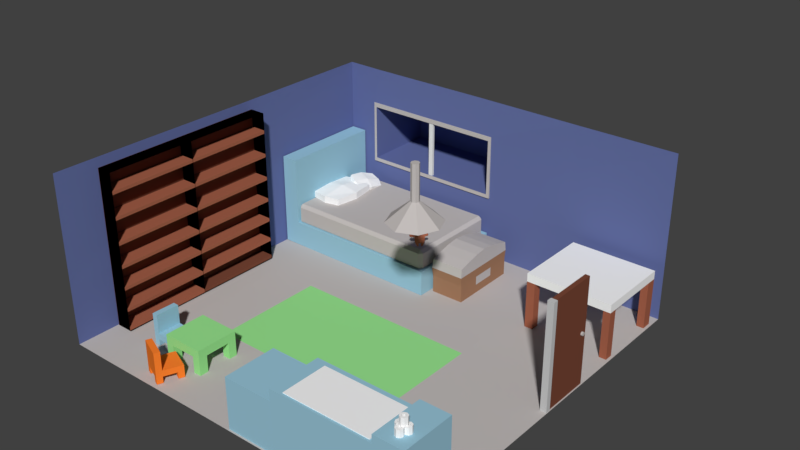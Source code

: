 # Source: Room.blend  (saved by Blender 2.79.0; exported with 4.5.12 LTS)
import bpy
from mathutils import Matrix  # noqa: F401  (used for matrix-valued properties, if any)

bpy.ops.wm.read_factory_settings(use_empty=True)
scene = bpy.context.scene
scene.name = 'Scene'

# ---- collections
col_collection_1 = bpy.data.collections.new('Collection 1'); scene.collection.children.link(col_collection_1)

# ---- materials (node trees are filled in below, after node groups)
mat_bokhylla1_olor = bpy.data.materials.new('bokhylla1_olor')
mat_bokhylla1_olor.alpha_threshold = 0.0
mat_bokhylla1_olor.use_transparent_shadow = False
mat_bokhylla1_olor.diffuse_color = (0.3763, 0.1195, 0.06848, 1.0)
mat_bokhylla1_olor.roughness = 0.5
mat_f_nster_color_002 = bpy.data.materials.new('fönster_color.002')
mat_f_nster_color_002.alpha_threshold = 0.0
mat_f_nster_color_002.use_transparent_shadow = False
mat_f_nster_color_002.diffuse_color = (0.5488, 0.5123, 0.4971, 1.0)
mat_f_nster_color_002.roughness = 0.5
mat_f_nster_color_003 = bpy.data.materials.new('fönster_color.003')
mat_f_nster_color_003.alpha_threshold = 0.0
mat_f_nster_color_003.use_transparent_shadow = False
mat_f_nster_color_003.diffuse_color = (0.5488, 0.5123, 0.4971, 1.0)
mat_f_nster_color_003.roughness = 0.5
mat_babyblue_olor = bpy.data.materials.new('babyblue_olor')
mat_babyblue_olor.alpha_threshold = 0.0
mat_babyblue_olor.use_transparent_shadow = False
mat_babyblue_olor.diffuse_color = (0.3231, 0.5711, 0.7011, 1.0)
mat_babyblue_olor.roughness = 0.5
mat_f_nster_color = bpy.data.materials.new('fönster_color')
mat_f_nster_color.alpha_threshold = 0.0
mat_f_nster_color.use_transparent_shadow = False
mat_f_nster_color.diffuse_color = (0.5488, 0.5123, 0.4971, 1.0)
mat_f_nster_color.roughness = 0.5
mat_vitt = bpy.data.materials.new('vitt')
mat_vitt.alpha_threshold = 0.0
mat_vitt.use_transparent_shadow = False
mat_vitt.diffuse_color = (0.9734, 0.9734, 0.9734, 1.0)
mat_vitt.roughness = 0.5
mat_babygreen_001 = bpy.data.materials.new('BabyGreen.001')
mat_babygreen_001.alpha_threshold = 0.0
mat_babygreen_001.use_transparent_shadow = False
mat_babygreen_001.diffuse_color = (0.3248, 0.8, 0.2794, 1.0)
mat_babygreen_001.roughness = 0.5
mat_material = bpy.data.materials.new('Material')
mat_material.alpha_threshold = 0.0
mat_material.use_transparent_shadow = False
mat_material.diffuse_color = (0.5926, 0.5926, 0.5926, 1.0)
mat_material.roughness = 0.5
mat_skuggabokhylla = bpy.data.materials.new('skuggabokhylla')
mat_skuggabokhylla.alpha_threshold = 0.0
mat_skuggabokhylla.use_transparent_shadow = False
mat_skuggabokhylla.diffuse_color = (0.1946, 0.0648, 0.0382, 1.0)
mat_skuggabokhylla.roughness = 0.5
mat_material_019 = bpy.data.materials.new('Material.019')
mat_material_019.alpha_threshold = 0.0
mat_material_019.use_transparent_shadow = False
mat_material_019.diffuse_color = (0.9734, 0.9734, 0.9734, 1.0)
mat_material_019.roughness = 0.5
mat_material_021 = bpy.data.materials.new('Material.021')
mat_material_021.alpha_threshold = 0.0
mat_material_021.use_transparent_shadow = False
mat_material_021.diffuse_color = (0.9734, 0.9734, 0.9734, 1.0)
mat_material_021.roughness = 0.5
mat_material_022 = bpy.data.materials.new('Material.022')
mat_material_022.alpha_threshold = 0.0
mat_material_022.use_transparent_shadow = False
mat_material_022.diffuse_color = (0.9734, 0.9734, 0.9734, 1.0)
mat_material_022.roughness = 0.5
mat_material_023 = bpy.data.materials.new('Material.023')
mat_material_023.alpha_threshold = 0.0
mat_material_023.use_transparent_shadow = False
mat_material_023.diffuse_color = (0.9734, 0.9734, 0.9734, 1.0)
mat_material_023.roughness = 0.5
mat_material_016 = bpy.data.materials.new('Material.016')
mat_material_016.alpha_threshold = 0.0
mat_material_016.use_transparent_shadow = False
mat_material_016.diffuse_color = (0.1946, 0.0648, 0.0382, 1.0)
mat_material_016.roughness = 0.5
mat_blue_color = bpy.data.materials.new('blue_color')
mat_blue_color.alpha_threshold = 0.0
mat_blue_color.use_transparent_shadow = False
mat_blue_color.diffuse_color = (0.1303, 0.1638, 0.3763, 1.0)
mat_blue_color.roughness = 0.5
mat_babyorange_001 = bpy.data.materials.new('babyorange.001')
mat_babyorange_001.alpha_threshold = 0.0
mat_babyorange_001.use_transparent_shadow = False
mat_babyorange_001.diffuse_color = (1.0, 0.2236, 0.02786, 1.0)
mat_babyorange_001.roughness = 0.5
mat_bookshelf = bpy.data.materials.new('Bookshelf')
mat_bookshelf.alpha_threshold = 0.0
mat_bookshelf.use_transparent_shadow = False
mat_bookshelf.diffuse_color = (0.3757, 0.1986, 0.1145, 1.0)
mat_bookshelf.roughness = 0.5
mat_bookshelf.line_color = (0.0, 0.0, 0.0, 1.0)
mat_f_nster_color_001 = bpy.data.materials.new('fönster_color.001')
mat_f_nster_color_001.alpha_threshold = 0.0
mat_f_nster_color_001.use_transparent_shadow = False
mat_f_nster_color_001.diffuse_color = (0.5488, 0.5123, 0.4971, 1.0)
mat_f_nster_color_001.roughness = 0.5

# ---- material node trees

# ---- world
world_world = bpy.data.worlds.new('World'); scene.world = world_world
world_world.color = (0.05088, 0.05088, 0.05088)
world_world.use_sun_shadow = False
world_world.sun_shadow_jitter_overblur = 0.0
world_world.cycles.sampling_method = 'MANUAL'

# ---- meshes
me_cube_016 = bpy.data.meshes.new('Cube.016')
me_cube_016.from_pydata([(-1.0, -0.6988, -1.0), (-1.0, -0.6988, 0.4739), (-1.0, -0.5627, -1.0), (-1.0, -0.5627, 0.4739), (0.007601, -0.6988, -1.0), (0.007601, -0.6988, 0.4739), (0.007601, -0.5627, -1.0), (0.007601, -0.5627, 0.4739)], [], [(0, 1, 3, 2), (2, 3, 7, 6), (6, 7, 5, 4), (4, 5, 1, 0), (2, 6, 4, 0), (7, 3, 1, 5)])
me_cube_016.materials.append(mat_bokhylla1_olor)
me_cube_016.use_remesh_preserve_volume = False
me_cube_016.use_remesh_preserve_attributes = False
me_cube_016.use_mirror_vertex_groups = False
me_cube_016.update()
me_cylinder_001 = bpy.data.meshes.new('Cylinder.001')
me_cylinder_001.from_pydata([(0.0, 1.026, 0.2428), (0.0, 1.0, 2.417), (0.7071, 0.7336, 0.2428), (0.7071, 0.7071, 2.417), (1.0, 0.02649, 0.2428), (1.0, -4.371e-08, 2.417), (0.7071, -0.6806, 0.2428), (0.7071, -0.7071, 2.417), (-8.742e-08, -0.9735, 0.2428), (-8.742e-08, -1.0, 2.417), (-0.7071, -0.6806, 0.2428), (-0.7071, -0.7071, 2.417), (-1.0, 0.02649, 0.2428), (-1.0, 1.192e-08, 2.417), (-0.7071, 0.7336, 0.2428), (-0.7071, 0.7071, 2.417), (-0.3731, 0.2571, 3.779), (-1.08, 0.55, 3.779), (-0.0802, -0.45, 3.779), (-0.3731, -1.157, 3.779), (-1.08, -1.45, 3.779), (-1.787, -1.157, 3.779), (-2.08, -0.45, 3.779), (-1.787, 0.2571, 3.779)], [], [(0, 1, 3, 2), (2, 3, 5, 4), (4, 5, 7, 6), (6, 7, 9, 8), (8, 9, 11, 10), (10, 11, 13, 12), (11, 9, 20, 21), (12, 13, 15, 14), (14, 15, 1, 0), (0, 2, 4, 6, 8, 10, 12, 14), (16, 17, 23, 22, 21, 20, 19, 18), (1, 15, 23, 17), (3, 1, 17, 16), (7, 5, 18, 19), (13, 11, 21, 22), (9, 7, 19, 20), (15, 13, 22, 23), (5, 3, 16, 18)])
me_cylinder_001.materials.append(mat_f_nster_color_002)
me_cylinder_001.use_remesh_preserve_volume = False
me_cylinder_001.use_remesh_preserve_attributes = False
me_cylinder_001.use_mirror_vertex_groups = False
me_cylinder_001.update()
me_cylinder_002 = bpy.data.meshes.new('Cylinder.002')
me_cylinder_002.from_pydata([(0.0, 1.026, 0.2428), (0.0, 1.0, 2.417), (0.7071, 0.7336, 0.2428), (0.7071, 0.7071, 2.417), (1.0, 0.02649, 0.2428), (1.0, -4.371e-08, 2.417), (0.7071, -0.6806, 0.2428), (0.7071, -0.7071, 2.417), (-8.742e-08, -0.9735, 0.2428), (-8.742e-08, -1.0, 2.417), (-0.7071, -0.6806, 0.2428), (-0.7071, -0.7071, 2.417), (-1.0, 0.02649, 0.2428), (-1.0, 1.192e-08, 2.417), (-0.7071, 0.7336, 0.2428), (-0.7071, 0.7071, 2.417), (-0.3731, 0.2571, 3.779), (-1.08, 0.55, 3.779), (-0.0802, -0.45, 3.779), (-0.3731, -1.157, 3.779), (-1.08, -1.45, 3.779), (-1.787, -1.157, 3.779), (-2.08, -0.45, 3.779), (-1.787, 0.2571, 3.779)], [], [(0, 1, 3, 2), (2, 3, 5, 4), (4, 5, 7, 6), (6, 7, 9, 8), (8, 9, 11, 10), (10, 11, 13, 12), (11, 9, 20, 21), (12, 13, 15, 14), (14, 15, 1, 0), (0, 2, 4, 6, 8, 10, 12, 14), (16, 17, 23, 22, 21, 20, 19, 18), (1, 15, 23, 17), (3, 1, 17, 16), (7, 5, 18, 19), (13, 11, 21, 22), (9, 7, 19, 20), (15, 13, 22, 23), (5, 3, 16, 18)])
me_cylinder_002.materials.append(mat_f_nster_color_003)
me_cylinder_002.use_remesh_preserve_volume = False
me_cylinder_002.use_remesh_preserve_attributes = False
me_cylinder_002.use_mirror_vertex_groups = False
me_cylinder_002.update()
me_cube_014 = bpy.data.meshes.new('Cube.014')
me_cube_014.from_pydata([(-0.5183, 0.649, 0.3713), (0.4217, 0.649, 0.3713), (-1.0, -1.062, -1.0), (-1.0, -1.062, 1.0), (-1.0, 1.018, -1.0), (-1.0, 1.018, 1.0), (1.0, -1.062, -1.0), (1.0, -1.062, 1.0), (1.0, 1.018, -1.0), (1.0, 1.018, 1.0), (0.4217, 1.018, -1.0), (0.4217, 1.018, 0.3713), (0.4217, 0.649, -1.0), (-0.5183, 1.018, -1.0), (-0.5183, 0.649, -1.0), (-0.5183, 1.018, 0.3713)], [], [(2, 3, 5, 4), (4, 5, 9, 8, 10, 11, 15, 13), (8, 9, 7, 6), (6, 7, 3, 2), (4, 13, 14, 12, 10, 8, 6, 2), (9, 5, 3, 7), (12, 1, 11, 10), (15, 0, 14, 13), (11, 1, 0, 15), (14, 0, 1, 12)])
me_cube_014.materials.append(mat_babyblue_olor)
me_cube_014.use_remesh_preserve_volume = False
me_cube_014.use_remesh_preserve_attributes = False
me_cube_014.use_mirror_vertex_groups = False
me_cube_014.update()
me_cylinder = bpy.data.meshes.new('Cylinder')
me_cylinder.from_pydata([(-1.853e-08, 0.6447, -2.413), (-1.853e-08, 0.6447, 3.125), (0.4559, 0.4559, -2.413), (0.4559, 0.4559, 3.125), (0.6447, -2.553e-08, -2.413), (0.6447, -2.553e-08, 3.125), (0.4559, -0.4559, -2.413), (0.4559, -0.4559, 3.125), (-7.489e-08, -0.6447, -2.413), (-7.489e-08, -0.6447, 3.125), (-0.4559, -0.4559, -2.413), (-0.4559, -0.4559, 3.125), (-0.6447, 1.034e-08, -2.413), (-0.6447, 1.034e-08, 3.125), (-0.4559, 0.4559, -2.413), (-0.4559, 0.4559, 3.125), (5.387e-08, 4.142, -5.428), (2.929, 2.929, -5.428), (4.142, -1.905e-07, -5.428), (2.929, -2.929, -5.428), (-3.083e-07, -4.142, -5.428), (-2.929, -2.929, -5.428), (-4.142, 3.994e-08, -5.428), (-2.929, 2.929, -5.428)], [], [(0, 1, 3, 2), (2, 3, 5, 4), (4, 5, 7, 6), (6, 7, 9, 8), (8, 9, 11, 10), (10, 11, 13, 12), (3, 1, 15, 13, 11, 9, 7, 5), (12, 13, 15, 14), (14, 15, 1, 0), (4, 6, 19, 18), (16, 17, 18, 19, 20, 21, 22, 23), (10, 12, 22, 21), (6, 8, 20, 19), (12, 14, 23, 22), (2, 4, 18, 17), (8, 10, 21, 20), (14, 0, 16, 23), (0, 2, 17, 16)])
me_cylinder.materials.append(mat_f_nster_color)
me_cylinder.use_remesh_preserve_volume = False
me_cylinder.use_remesh_preserve_attributes = False
me_cylinder.use_mirror_vertex_groups = False
me_cylinder.update()
me_cube_004 = bpy.data.meshes.new('Cube.004')
me_cube_004.from_pydata([(-1.0, -2.253, 0.1629), (-1.0, -2.253, 0.5183), (-1.0, 1.0, 0.1629), (-1.0, 1.0, 0.5183), (2.627, -2.253, 0.1629), (2.627, -2.253, 0.5183), (2.627, 1.0, 0.1629), (2.627, 1.0, 0.5183), (-0.6426, 1.0, 0.1629), (-0.6426, 1.0, 0.5183), (-0.6426, -2.253, 0.1629), (-0.6426, -2.253, 0.5183), (2.321, 1.0, 0.5183), (2.321, -2.253, 0.1629), (2.321, 1.0, 0.1629), (2.321, -2.253, 0.5183), (-1.0, -1.888, 0.1629), (-1.0, -1.888, 0.5183), (2.627, -1.888, 0.1629), (2.627, -1.888, 0.5183), (-0.6426, -1.888, 0.5183), (-0.6426, -1.888, 0.1629), (2.321, -1.888, 0.5183), (2.321, -1.888, 0.1629), (-1.0, 0.5683, 0.5183), (2.627, 0.5683, 0.1629), (-1.0, 0.5683, 0.1629), (2.627, 0.5683, 0.5183), (-0.6426, 0.5683, 0.5183), (-0.6426, 0.5683, 0.1629), (2.321, 0.5683, 0.5183), (2.321, 0.5683, 0.1629), (-1.0, -1.888, -1.878), (-1.0, -2.253, -1.878), (-0.6426, 1.0, -1.878), (-1.0, 1.0, -1.878), (2.627, 0.5683, -1.878), (2.627, 1.0, -1.878), (2.321, -2.253, -1.878), (2.627, -2.253, -1.878), (-0.6426, -2.253, -1.878), (-0.6426, -1.888, -1.878), (2.321, 1.0, -1.878), (2.321, -1.888, -1.878), (2.627, -1.888, -1.878), (-1.0, 0.5683, -1.878), (-0.6426, 0.5683, -1.878), (2.321, 0.5683, -1.878)], [], [(26, 24, 3, 2), (14, 12, 7, 6), (18, 19, 5, 4), (10, 11, 1, 0), (25, 31, 47, 36), (20, 17, 1, 11), (22, 20, 11, 15), (16, 21, 41, 32), (13, 15, 11, 10), (2, 3, 9, 8), (4, 5, 15, 13), (19, 22, 15, 5), (21, 23, 13, 10), (8, 9, 12, 14), (29, 31, 23, 21), (27, 30, 22, 19), (26, 29, 21, 16), (30, 28, 20, 22), (28, 24, 17, 20), (31, 25, 18, 23), (25, 27, 19, 18), (0, 1, 17, 16), (6, 7, 27, 25), (18, 4, 39, 44), (9, 3, 24, 28), (12, 9, 28, 30), (0, 16, 32, 33), (7, 12, 30, 27), (8, 14, 31, 29), (16, 17, 24, 26), (43, 44, 39, 38), (32, 41, 40, 33), (42, 37, 36, 47), (35, 34, 46, 45), (26, 2, 35, 45), (21, 10, 40, 41), (4, 13, 38, 39), (13, 23, 43, 38), (2, 8, 34, 35), (23, 18, 44, 43), (29, 26, 45, 46), (8, 29, 46, 34), (31, 14, 42, 47), (10, 0, 33, 40), (6, 25, 36, 37), (14, 6, 37, 42)])
me_cube_004.polygons.foreach_set('material_index', [0, 0, 0, 0, 1, 0, 0, 1, 0, 0, 0, 0, 0, 0, 0, 0, 0, 0, 0, 0, 0, 0, 0, 1, 0, 0, 1, 0, 0, 0, 0, 0, 0, 0, 1, 1, 1, 1, 1, 1, 1, 1, 1, 1, 1, 1])
me_cube_004.materials.append(mat_vitt)
me_cube_004.materials.append(mat_bokhylla1_olor)
me_cube_004.use_remesh_preserve_volume = False
me_cube_004.use_remesh_preserve_attributes = False
me_cube_004.use_mirror_vertex_groups = False
me_cube_004.update()
me_cube_009 = bpy.data.meshes.new('Cube.009')
me_cube_009.from_pydata([(-1.0, -1.0, -1.0), (-1.0, -1.0, -0.7451), (-1.0, 0.0006273, -1.0), (-1.0, 0.0006273, -0.7451), (0.05393, -1.0, -1.0), (0.05393, -1.0, -0.7451), (0.05393, 0.0006273, -1.0), (0.05393, 0.0006273, -0.7451), (-0.7525, 0.0006273, -1.0), (-0.7525, 0.0006273, -0.7451), (-0.7525, -1.0, -1.0), (-0.7525, -1.0, -0.7451), (-0.1915, 0.0006273, -0.7451), (-0.1915, -1.0, -1.0), (-0.1915, 0.0006273, -1.0), (-0.1915, -1.0, -0.7451), (-1.0, -0.215, -1.0), (-1.0, -0.215, -0.7451), (0.05393, -0.215, -1.0), (0.05393, -0.215, -0.7451), (-0.7525, -0.215, -0.7451), (-0.7525, -0.215, -1.0), (-0.1915, -0.215, -0.7451), (-0.1915, -0.215, -1.0), (-1.0, -0.7893, -1.0), (0.05393, -0.7893, -0.7451), (-0.7525, -0.7893, -0.7451), (-0.7525, -0.7893, -1.0), (-0.1915, -0.7893, -0.7451), (-0.1915, -0.7893, -1.0), (-1.0, -0.7893, -0.7451), (0.05393, -0.7893, -1.0), (-1.0, -0.215, 0.05863), (-1.0, 0.0006273, 0.05863), (-0.7525, -1.0, 0.05863), (-1.0, -1.0, 0.05863), (-0.7525, 0.0006273, 0.05863), (-0.7525, -0.7893, 0.05863), (-1.0, -0.7893, 0.05863), (-0.7525, -0.215, 0.05863), (-0.1915, -1.0, -1.0), (0.05393, -1.0, -1.0), (-0.1915, -0.7893, -1.0), (0.05393, -0.7893, -1.0), (-1.0, -0.7893, -1.275), (-1.0, -1.0, -1.275), (-0.7525, 0.0006273, -1.275), (-1.0, 0.0006273, -1.275), (0.05393, -0.215, -1.275), (0.05393, 0.0006273, -1.275), (-0.7525, -1.0, -1.275), (-0.7525, -0.7893, -1.275), (-0.1915, 0.0006273, -1.275), (-1.0, -0.215, -1.275), (-0.7525, -0.215, -1.275), (-0.1915, -0.215, -1.275), (-0.1915, -1.0, -1.275), (0.05393, -1.0, -1.275), (-0.1915, -0.7893, -1.275), (0.05393, -0.7893, -1.275)], [], [(16, 17, 3, 2), (14, 12, 7, 6), (31, 25, 5, 4), (10, 11, 1, 0), (31, 4, 41, 43), (20, 9, 36, 39), (28, 26, 11, 15), (42, 43, 59, 58), (13, 15, 11, 10), (2, 3, 9, 8), (4, 5, 15, 13), (25, 28, 15, 5), (27, 29, 13, 10), (8, 9, 12, 14), (8, 14, 23, 21), (7, 12, 22, 19), (18, 23, 55, 48), (12, 9, 20, 22), (11, 26, 37, 34), (2, 8, 46, 47), (6, 7, 19, 18), (24, 30, 17, 16), (0, 1, 30, 24), (21, 23, 29, 27), (19, 22, 28, 25), (16, 21, 27, 24), (22, 20, 26, 28), (17, 30, 38, 32), (23, 18, 31, 29), (18, 19, 25, 31), (37, 38, 35, 34), (36, 33, 32, 39), (39, 32, 38, 37), (30, 1, 35, 38), (26, 20, 39, 37), (3, 17, 32, 33), (9, 3, 33, 36), (1, 11, 34, 35), (43, 41, 57, 59), (29, 31, 43, 42), (4, 13, 40, 41), (13, 29, 42, 40), (44, 51, 50, 45), (47, 46, 54, 53), (52, 49, 48, 55), (58, 59, 57, 56), (23, 14, 52, 55), (16, 2, 47, 53), (10, 0, 45, 50), (6, 18, 48, 49), (14, 6, 49, 52), (0, 24, 44, 45), (21, 16, 53, 54), (41, 40, 56, 57), (27, 10, 50, 51), (40, 42, 58, 56), (24, 27, 51, 44), (8, 21, 54, 46)])
me_cube_009.materials.append(mat_babyblue_olor)
me_cube_009.use_remesh_preserve_volume = False
me_cube_009.use_remesh_preserve_attributes = False
me_cube_009.use_mirror_vertex_groups = False
me_cube_009.update()
me_cube_008 = bpy.data.meshes.new('Cube.008')
me_cube_008.from_pydata([(-1.0, -1.0, -1.0), (-1.0, -1.0, -0.5903), (-1.0, 1.0, -1.0), (-1.0, 1.0, -0.5903), (1.0, -1.0, -1.0), (1.0, -1.0, -0.5903), (1.0, 1.0, -1.0), (1.0, 1.0, -0.5903), (-1.0, -0.5789, -1.0), (-1.0, -0.5789, -0.5903), (1.0, -0.5789, -1.0), (1.0, -0.5789, -0.5903), (-1.0, 0.6073, -0.5903), (1.0, 0.6073, -1.0), (-1.0, 0.6073, -1.0), (1.0, 0.6073, -0.5903), (-0.6194, 1.0, -1.0), (-0.6194, 1.0, -0.5903), (-0.6194, -1.0, -1.0), (-0.6194, -1.0, -0.5903), (-0.6194, -0.5789, -0.5903), (-0.6194, -0.5789, -1.0), (-0.6194, 0.6073, -1.0), (-0.6194, 0.6073, -0.5903), (0.6183, 1.0, -0.5903), (0.6183, -1.0, -1.0), (0.6183, -0.5789, -0.5903), (0.6183, 0.6073, -0.5903), (0.6183, 1.0, -1.0), (0.6183, -1.0, -0.5903), (0.6183, -0.5789, -1.0), (0.6183, 0.6073, -1.0), (-1.0, -0.5789, -1.792), (-1.0, -1.0, -1.792), (-0.6194, 1.0, -1.792), (-1.0, 1.0, -1.792), (1.0, 0.6073, -1.792), (1.0, 1.0, -1.792), (0.6183, -1.0, -1.792), (1.0, -1.0, -1.792), (1.0, -0.5789, -1.792), (-0.6194, -0.5789, -1.792), (-1.0, 0.6073, -1.792), (-0.6194, 0.6073, -1.792), (-0.6194, -1.0, -1.792), (0.6183, 1.0, -1.792), (0.6183, -0.5789, -1.792), (0.6183, 0.6073, -1.792), (0.6183, 1.0, -0.5903), (1.0, 1.0, -0.5903), (1.0, 0.6073, -0.5903), (0.6183, 0.6073, -0.5903)], [], [(14, 12, 3, 2), (28, 24, 7, 6), (10, 11, 5, 4), (18, 19, 1, 0), (31, 28, 45, 47), (20, 9, 1, 19), (23, 12, 9, 20), (31, 13, 10, 30), (13, 15, 11, 10), (0, 1, 9, 8), (6, 7, 15, 13), (21, 18, 44, 41), (17, 3, 12, 23), (8, 9, 12, 14), (24, 17, 23, 27), (2, 16, 34, 35), (14, 22, 21, 8), (27, 23, 20, 26), (26, 20, 19, 29), (28, 6, 37, 45), (25, 29, 19, 18), (2, 3, 17, 16), (4, 5, 29, 25), (11, 26, 29, 5), (15, 27, 26, 11), (27, 15, 50, 51), (16, 28, 31, 22), (22, 31, 30, 21), (21, 30, 25, 18), (16, 17, 24, 28), (46, 40, 39, 38), (45, 37, 36, 47), (35, 34, 43, 42), (32, 41, 44, 33), (30, 10, 40, 46), (25, 30, 46, 38), (13, 31, 47, 36), (10, 4, 39, 40), (6, 13, 36, 37), (14, 2, 35, 42), (0, 8, 32, 33), (16, 22, 43, 34), (18, 0, 33, 44), (8, 21, 41, 32), (4, 25, 38, 39), (22, 14, 42, 43), (49, 48, 51, 50), (24, 27, 51, 48), (7, 24, 48, 49), (15, 7, 49, 50)])
me_cube_008.materials.append(mat_babygreen_001)
me_cube_008.use_remesh_preserve_volume = False
me_cube_008.use_remesh_preserve_attributes = False
me_cube_008.use_mirror_vertex_groups = False
me_cube_008.update()
me_cube_022 = bpy.data.meshes.new('Cube.022')
me_cube_022.from_pydata([(-1.0, -1.0, -1.0), (-1.0, -1.0, 1.0), (-1.0, 1.0, -1.0), (-1.0, 1.0, 1.0), (-0.1562, -1.0, -1.0), (-0.1562, -1.0, 1.0), (-0.1562, 1.0, -1.0), (-0.1562, 1.0, 1.0), (-1.05, -1.12, -0.3619), (-1.05, -1.12, 0.3846), (-1.05, 1.12, 0.3846), (-1.05, 1.12, -0.3619), (-0.1057, 1.12, 0.3846), (-0.1057, 1.12, -0.3619), (-0.1057, -1.12, 0.3846), (-0.1057, -1.12, -0.3619), (-1.051, 0.4313, -1.086), (-1.036, -0.2925, -1.086), (-1.036, -0.2925, 1.191), (-1.036, 0.4313, 1.191), (-0.12, -0.2925, -1.086), (-0.1348, 0.4313, -1.086), (-0.12, 0.4313, 1.191), (-0.12, -0.2925, 1.191), (-0.06523, 0.4837, -0.3934), (-0.06523, -0.3268, -0.3934), (-0.06523, 0.4837, 0.4171), (-0.06523, -0.3268, 0.4171), (-1.091, -0.3268, -0.3934), (-1.091, 0.4837, -0.3934), (-1.091, -0.3268, 0.4171), (-1.091, 0.4837, 0.4171), (-0.6521, 0.008884, 2.212), (-0.6521, 0.1258, 2.212), (-0.5041, 0.1258, 2.212), (-0.5041, 0.008884, 2.212), (-1.202, 0.5621, 1.496), (-1.202, 0.5621, 1.96), (0.04552, 0.5621, 1.96), (0.04552, 0.5621, 1.496), (0.04552, -0.4233, 1.96), (0.04552, -0.4233, 1.496), (-1.202, -0.4233, 1.496), (-1.202, -0.4233, 1.96), (-1.202, 0.5621, 1.747), (0.04552, 0.5621, 1.747), (0.04552, -0.4233, 1.747), (-1.202, -0.4233, 1.747), (-1.036, 0.06201, -1.086), (-1.036, 0.06201, 1.191), (-0.1348, 0.06201, -1.086), (-0.1348, 0.06201, 1.191), (-0.08005, 0.07019, -0.3934), (-0.08005, 0.07019, 0.4171), (-1.091, 0.07019, -0.3934), (-1.091, 0.07019, 0.4171), (-0.6521, 0.06614, 2.212), (-0.5041, 0.06614, 2.212), (-1.202, 0.05934, 1.496), (-1.202, 0.05934, 1.96), (0.04552, 0.05934, 1.496), (0.04552, 0.05934, 1.96), (0.1918, 0.05934, 1.747), (-1.202, 0.05934, 1.747), (-0.874, -0.1647, -1.827), (-0.8507, -0.6196, -1.772), (-0.3082, 0.6664, -1.772), (-0.8507, 0.6664, -1.772), (-0.2944, 0.3008, -1.827), (-0.3082, -0.6196, -1.772), (-0.8835, 0.3008, -1.827), (-0.2849, -0.1647, -1.827), (-0.8473, 1.493, 0.9354), (-0.37, 1.493, 0.9354), (-0.8759, 1.56, 0.5872), (-0.3414, 1.56, 0.5872), (-1.05, -1.594, 0.4392), (-1.0, -1.474, 1.055), (-0.1562, -1.474, 1.055), (-0.1057, -1.594, 0.4392), (-0.2639, 1.317, 0.9679), (-0.8923, 1.317, 0.9679), (-0.2264, 1.406, 0.5096), (-0.8076, 1.452, 0.6054), (-0.7943, -1.836, 0.6594), (-0.7712, -1.781, 0.9411), (-0.385, -1.781, 0.9411), (-0.3619, -1.836, 0.6594)], [], [(31, 19, 3, 10), (81, 80, 73, 72), (27, 23, 5, 14), (1, 9, 76, 77), (20, 4, 69, 71), (23, 18, 1, 5), (4, 15, 8, 0), (15, 14, 9, 8), (20, 25, 15, 4), (25, 27, 14, 15), (2, 11, 13, 6), (11, 10, 12, 13), (16, 29, 11, 2), (29, 31, 10, 11), (8, 9, 30, 28), (54, 55, 31, 29), (0, 8, 28, 17), (48, 54, 29, 16), (13, 12, 26, 24), (52, 53, 27, 25), (6, 13, 24, 21), (50, 52, 25, 20), (7, 3, 19, 22), (38, 37, 33, 34), (21, 16, 70, 68), (48, 50, 20, 17), (12, 7, 22, 26), (53, 51, 23, 27), (9, 1, 18, 30), (55, 49, 19, 31), (57, 56, 32, 35), (61, 38, 34, 57), (59, 43, 32, 56), (43, 40, 35, 32), (18, 23, 41, 42), (47, 46, 40, 43), (49, 18, 42, 58), (63, 47, 43, 59), (51, 22, 39, 60), (62, 45, 38, 61), (22, 19, 36, 39), (45, 44, 37, 38), (39, 36, 44, 45), (60, 39, 45, 62), (58, 42, 47, 63), (42, 41, 46, 47), (36, 58, 63, 44), (41, 60, 62, 46), (46, 62, 61, 40), (23, 51, 60, 41), (44, 63, 59, 37), (19, 49, 58, 36), (37, 59, 56, 33), (40, 61, 57, 35), (34, 33, 56, 57), (30, 18, 49, 55), (26, 22, 51, 53), (16, 21, 50, 48), (21, 24, 52, 50), (24, 26, 53, 52), (17, 28, 54, 48), (28, 30, 55, 54), (64, 71, 69, 65), (67, 66, 68, 70), (4, 0, 65, 69), (16, 2, 67, 70), (2, 6, 66, 67), (17, 20, 71, 64), (0, 17, 64, 65), (6, 21, 68, 66), (74, 72, 73, 75), (80, 82, 75, 73), (83, 81, 72, 74), (82, 83, 74, 75), (79, 78, 86, 87), (9, 14, 79, 76), (5, 1, 77, 78), (14, 5, 78, 79), (12, 10, 83, 82), (10, 3, 81, 83), (7, 12, 82, 80), (3, 7, 80, 81), (87, 86, 85, 84), (77, 76, 84, 85), (76, 79, 87, 84), (78, 77, 85, 86)])
me_cube_022.materials.append(mat_bokhylla1_olor)
me_cube_022.use_remesh_preserve_volume = False
me_cube_022.use_remesh_preserve_attributes = False
me_cube_022.use_mirror_vertex_groups = False
me_cube_022.update()
me_sphere = bpy.data.meshes.new('Sphere')
me_sphere.from_pydata([(0.0, 0.1951, -0.9808), (0.1379, 0.1379, 0.9808), (0.2706, 0.2706, 0.9239), (0.3928, 0.3928, 0.8315), (0.5, 0.5, 0.7071), (0.5879, 0.5879, 0.5556), (0.6533, 0.6533, 0.3827), (0.6935, 0.6935, 0.1951), (0.7071, 0.7071, 7.55e-08), (0.6935, 0.6935, -0.1951), (0.6533, 0.6533, -0.3827), (0.5879, 0.5879, -0.5556), (0.5, 0.5, -0.7071), (0.3928, 0.3928, -0.8315), (0.2706, 0.2706, -0.9239), (0.1379, 0.1379, -0.9808), (0.1951, -3.19e-07, 0.9808), (0.3827, -3.19e-07, 0.9239), (0.5556, -3.041e-07, 0.8315), (0.7071, -3.041e-07, 0.7071), (0.8315, -3.339e-07, 0.5556), (0.9239, -3.339e-07, 0.3827), (0.9808, -3.339e-07, 0.1951), (1.0, -3.637e-07, 7.55e-08), (0.9808, -3.637e-07, -0.1951), (0.9239, -3.637e-07, -0.3827), (0.8315, -3.339e-07, -0.5556), (0.7071, -3.041e-07, -0.7071), (0.5556, -3.339e-07, -0.8315), (0.3827, -3.339e-07, -0.9239), (0.1951, -3.115e-07, -0.9808), (0.1379, -0.138, 0.9808), (0.2706, -0.2706, 0.9239), (0.3928, -0.3928, 0.8315), (0.5, -0.5, 0.7071), (0.5879, -0.5879, 0.5556), (0.6533, -0.6533, 0.3827), (0.6935, -0.6935, 0.1951), (0.7071, -0.7071, 7.55e-08), (0.6935, -0.6935, -0.1951), (0.6533, -0.6533, -0.3827), (0.5879, -0.5879, -0.5556), (0.5, -0.5, -0.7071), (0.3928, -0.3928, -0.8315), (0.2706, -0.2706, -0.9239), (0.1379, -0.138, -0.9808), (6.887e-09, -0.1951, 0.9808), (-8.014e-09, -0.3827, 0.9239), (5.159e-08, -0.5556, 0.8315), (-3.782e-08, -0.7071, 0.7071), (-8.014e-09, -0.8315, 0.5556), (-3.782e-08, -0.9239, 0.3827), (-3.782e-08, -0.9808, 0.1951), (-8.014e-09, -1.0, 7.55e-08), (-3.782e-08, -0.9808, -0.1951), (-3.782e-08, -0.9239, -0.3827), (-8.014e-09, -0.8315, -0.5556), (-3.782e-08, -0.7071, -0.7071), (2.179e-08, -0.5556, -0.8315), (6.887e-09, -0.3827, -0.9239), (6.887e-09, -0.1951, -0.9808), (0.0, -3.258e-07, -1.0), (-2.304e-07, -5.562e-07, 1.0), (-0.1379, -0.138, 0.9808), (-0.2706, -0.2706, 0.9239), (-0.3928, -0.3928, 0.8315), (-0.5, -0.5, 0.7071), (-0.5879, -0.5879, 0.5556), (-0.6533, -0.6533, 0.3827), (-0.6935, -0.6935, 0.1951), (-0.7071, -0.7071, 7.55e-08), (-0.6935, -0.6935, -0.1951), (-0.6533, -0.6533, -0.3827), (-0.5879, -0.5879, -0.5556), (-0.5, -0.5, -0.7071), (-0.3928, -0.3928, -0.8315), (-0.2706, -0.2706, -0.9239), (-0.1379, -0.138, -0.9808), (-0.1951, -3.19e-07, 0.9808), (-0.3827, -3.19e-07, 0.9239), (-0.5556, -3.637e-07, 0.8315), (-0.7071, -3.637e-07, 0.7071), (-0.8315, -3.339e-07, 0.5556), (-0.9239, -3.339e-07, 0.3827), (-0.9808, -3.637e-07, 0.1951), (-1.0, -3.339e-07, 7.55e-08), (-0.9808, -3.637e-07, -0.1951), (-0.9239, -3.339e-07, -0.3827), (-0.8315, -3.339e-07, -0.5556), (-0.7071, -3.637e-07, -0.7071), (-0.5556, -3.637e-07, -0.8315), (-0.3827, -3.339e-07, -0.9239), (-0.1951, -3.19e-07, -0.9808), (-0.1379, 0.1379, 0.9808), (-0.2706, 0.2706, 0.9239), (-0.3928, 0.3928, 0.8315), (-0.5, 0.5, 0.7071), (-0.5879, 0.5879, 0.5556), (-0.6533, 0.6533, 0.3827), (-0.6935, 0.6935, 0.1951), (-0.7071, 0.7071, 7.55e-08), (-0.6935, 0.6935, -0.1951), (-0.6533, 0.6533, -0.3827), (-0.5879, 0.5879, -0.5556), (-0.5, 0.5, -0.7071), (-0.3928, 0.3928, -0.8315), (-0.2706, 0.2706, -0.9239), (-0.1379, 0.1379, -0.9808), (6.887e-09, 0.1951, 0.9808), (-8.014e-09, 0.3827, 0.9239), (-3.782e-08, 0.5556, 0.8315), (-8.014e-09, 0.7071, 0.7071), (-8.014e-09, 0.8315, 0.5556), (-3.782e-08, 0.9239, 0.3827), (-8.014e-09, 0.9808, 0.1951), (-3.782e-08, 1.0, 7.55e-08), (-8.014e-09, 0.9808, -0.1951), (-3.782e-08, 0.9239, -0.3827), (-8.014e-09, 0.8315, -0.5556), (-8.014e-09, 0.7071, -0.7071), (-6.762e-08, 0.5556, -0.8315), (-8.014e-09, 0.3827, -0.9239)], [], [(112, 111, 4, 5), (120, 119, 12, 13), (113, 112, 5, 6), (121, 120, 13, 14), (114, 113, 6, 7), (0, 121, 14, 15), (115, 114, 7, 8), (108, 62, 1), (61, 0, 15), (116, 115, 8, 9), (109, 108, 1, 2), (117, 116, 9, 10), (110, 109, 2, 3), (118, 117, 10, 11), (111, 110, 3, 4), (119, 118, 11, 12), (11, 10, 25, 26), (4, 3, 18, 19), (12, 11, 26, 27), (5, 4, 19, 20), (13, 12, 27, 28), (6, 5, 20, 21), (14, 13, 28, 29), (7, 6, 21, 22), (15, 14, 29, 30), (8, 7, 22, 23), (1, 62, 16), (61, 15, 30), (9, 8, 23, 24), (2, 1, 16, 17), (10, 9, 24, 25), (3, 2, 17, 18), (30, 29, 44, 45), (23, 22, 37, 38), (16, 62, 31), (61, 30, 45), (24, 23, 38, 39), (17, 16, 31, 32), (25, 24, 39, 40), (18, 17, 32, 33), (26, 25, 40, 41), (19, 18, 33, 34), (27, 26, 41, 42), (20, 19, 34, 35), (28, 27, 42, 43), (21, 20, 35, 36), (29, 28, 43, 44), (22, 21, 36, 37), (42, 41, 56, 57), (35, 34, 49, 50), (43, 42, 57, 58), (36, 35, 50, 51), (44, 43, 58, 59), (37, 36, 51, 52), (45, 44, 59, 60), (38, 37, 52, 53), (31, 62, 46), (61, 45, 60), (39, 38, 53, 54), (32, 31, 46, 47), (40, 39, 54, 55), (33, 32, 47, 48), (41, 40, 55, 56), (34, 33, 48, 49), (46, 62, 63), (61, 60, 77), (54, 53, 70, 71), (47, 46, 63, 64), (55, 54, 71, 72), (48, 47, 64, 65), (56, 55, 72, 73), (49, 48, 65, 66), (57, 56, 73, 74), (50, 49, 66, 67), (58, 57, 74, 75), (51, 50, 67, 68), (59, 58, 75, 76), (52, 51, 68, 69), (60, 59, 76, 77), (53, 52, 69, 70), (67, 66, 81, 82), (75, 74, 89, 90), (68, 67, 82, 83), (76, 75, 90, 91), (69, 68, 83, 84), (77, 76, 91, 92), (70, 69, 84, 85), (63, 62, 78), (61, 77, 92), (71, 70, 85, 86), (64, 63, 78, 79), (72, 71, 86, 87), (65, 64, 79, 80), (73, 72, 87, 88), (66, 65, 80, 81), (74, 73, 88, 89), (86, 85, 100, 101), (79, 78, 93, 94), (87, 86, 101, 102), (80, 79, 94, 95), (88, 87, 102, 103), (81, 80, 95, 96), (89, 88, 103, 104), (82, 81, 96, 97), (90, 89, 104, 105), (83, 82, 97, 98), (91, 90, 105, 106), (84, 83, 98, 99), (92, 91, 106, 107), (85, 84, 99, 100), (78, 62, 93), (61, 92, 107), (105, 104, 119, 120), (98, 97, 112, 113), (106, 105, 120, 121), (99, 98, 113, 114), (107, 106, 121, 0), (100, 99, 114, 115), (93, 62, 108), (61, 107, 0), (101, 100, 115, 116), (94, 93, 108, 109), (102, 101, 116, 117), (95, 94, 109, 110), (103, 102, 117, 118), (96, 95, 110, 111), (104, 103, 118, 119), (97, 96, 111, 112)])
me_sphere.materials.append(mat_bokhylla1_olor)
me_sphere.use_remesh_preserve_volume = False
me_sphere.use_remesh_preserve_attributes = False
me_sphere.use_mirror_vertex_groups = False
me_sphere.update()
me_sphere_002 = bpy.data.meshes.new('Sphere.002')
me_sphere_002.from_pydata([(0.0, 0.1951, -0.9808), (0.1379, 0.1379, 0.9808), (0.2706, 0.2706, 0.9239), (0.3928, 0.3928, 0.8315), (0.5, 0.5, 0.7071), (0.5879, 0.5879, 0.5556), (0.6533, 0.6533, 0.3827), (0.6935, 0.6935, 0.1951), (0.7071, 0.7071, 7.55e-08), (0.6935, 0.6935, -0.1951), (0.6533, 0.6533, -0.3827), (0.5879, 0.5879, -0.5556), (0.5, 0.5, -0.7071), (0.3928, 0.3928, -0.8315), (0.2706, 0.2706, -0.9239), (0.1379, 0.1379, -0.9808), (0.1951, -3.19e-07, 0.9808), (0.3827, -3.19e-07, 0.9239), (0.5556, -3.041e-07, 0.8315), (0.7071, -3.041e-07, 0.7071), (0.8315, -3.339e-07, 0.5556), (0.9239, -3.339e-07, 0.3827), (0.9808, -3.339e-07, 0.1951), (1.0, -3.637e-07, 7.55e-08), (0.9808, -3.637e-07, -0.1951), (0.9239, -3.637e-07, -0.3827), (0.8315, -3.339e-07, -0.5556), (0.7071, -3.041e-07, -0.7071), (0.5556, -3.339e-07, -0.8315), (0.3827, -3.339e-07, -0.9239), (0.1951, -3.115e-07, -0.9808), (0.1379, -0.138, 0.9808), (0.2706, -0.2706, 0.9239), (0.3928, -0.3928, 0.8315), (0.5, -0.5, 0.7071), (0.5879, -0.5879, 0.5556), (0.6533, -0.6533, 0.3827), (0.6935, -0.6935, 0.1951), (0.7071, -0.7071, 7.55e-08), (0.6935, -0.6935, -0.1951), (0.6533, -0.6533, -0.3827), (0.5879, -0.5879, -0.5556), (0.5, -0.5, -0.7071), (0.3928, -0.3928, -0.8315), (0.2706, -0.2706, -0.9239), (0.1379, -0.138, -0.9808), (6.887e-09, -0.1951, 0.9808), (-8.014e-09, -0.3827, 0.9239), (5.159e-08, -0.5556, 0.8315), (-3.782e-08, -0.7071, 0.7071), (-8.014e-09, -0.8315, 0.5556), (-3.782e-08, -0.9239, 0.3827), (-3.782e-08, -0.9808, 0.1951), (-8.014e-09, -1.0, 7.55e-08), (-3.782e-08, -0.9808, -0.1951), (-3.782e-08, -0.9239, -0.3827), (-8.014e-09, -0.8315, -0.5556), (-3.782e-08, -0.7071, -0.7071), (2.179e-08, -0.5556, -0.8315), (6.887e-09, -0.3827, -0.9239), (6.887e-09, -0.1951, -0.9808), (0.0, -3.258e-07, -1.0), (-2.304e-07, -5.562e-07, 1.0), (-0.1379, -0.138, 0.9808), (-0.2706, -0.2706, 0.9239), (-0.3928, -0.3928, 0.8315), (-0.5, -0.5, 0.7071), (-0.5879, -0.5879, 0.5556), (-0.6533, -0.6533, 0.3827), (-0.6935, -0.6935, 0.1951), (-0.7071, -0.7071, 7.55e-08), (-0.6935, -0.6935, -0.1951), (-0.6533, -0.6533, -0.3827), (-0.5879, -0.5879, -0.5556), (-0.5, -0.5, -0.7071), (-0.3928, -0.3928, -0.8315), (-0.2706, -0.2706, -0.9239), (-0.1379, -0.138, -0.9808), (-0.1951, -3.19e-07, 0.9808), (-0.3827, -3.19e-07, 0.9239), (-0.5556, -3.637e-07, 0.8315), (-0.7071, -3.637e-07, 0.7071), (-0.8315, -3.339e-07, 0.5556), (-0.9239, -3.339e-07, 0.3827), (-0.9808, -3.637e-07, 0.1951), (-1.0, -3.339e-07, 7.55e-08), (-0.9808, -3.637e-07, -0.1951), (-0.9239, -3.339e-07, -0.3827), (-0.8315, -3.339e-07, -0.5556), (-0.7071, -3.637e-07, -0.7071), (-0.5556, -3.637e-07, -0.8315), (-0.3827, -3.339e-07, -0.9239), (-0.1951, -3.19e-07, -0.9808), (-0.1379, 0.1379, 0.9808), (-0.2706, 0.2706, 0.9239), (-0.3928, 0.3928, 0.8315), (-0.5, 0.5, 0.7071), (-0.5879, 0.5879, 0.5556), (-0.6533, 0.6533, 0.3827), (-0.6935, 0.6935, 0.1951), (-0.7071, 0.7071, 7.55e-08), (-0.6935, 0.6935, -0.1951), (-0.6533, 0.6533, -0.3827), (-0.5879, 0.5879, -0.5556), (-0.5, 0.5, -0.7071), (-0.3928, 0.3928, -0.8315), (-0.2706, 0.2706, -0.9239), (-0.1379, 0.1379, -0.9808), (6.887e-09, 0.1951, 0.9808), (-8.014e-09, 0.3827, 0.9239), (-3.782e-08, 0.5556, 0.8315), (-8.014e-09, 0.7071, 0.7071), (-8.014e-09, 0.8315, 0.5556), (-3.782e-08, 0.9239, 0.3827), (-8.014e-09, 0.9808, 0.1951), (-3.782e-08, 1.0, 7.55e-08), (-8.014e-09, 0.9808, -0.1951), (-3.782e-08, 0.9239, -0.3827), (-8.014e-09, 0.8315, -0.5556), (-8.014e-09, 0.7071, -0.7071), (-6.762e-08, 0.5556, -0.8315), (-8.014e-09, 0.3827, -0.9239)], [], [(112, 111, 4, 5), (120, 119, 12, 13), (113, 112, 5, 6), (121, 120, 13, 14), (114, 113, 6, 7), (0, 121, 14, 15), (115, 114, 7, 8), (108, 62, 1), (61, 0, 15), (116, 115, 8, 9), (109, 108, 1, 2), (117, 116, 9, 10), (110, 109, 2, 3), (118, 117, 10, 11), (111, 110, 3, 4), (119, 118, 11, 12), (11, 10, 25, 26), (4, 3, 18, 19), (12, 11, 26, 27), (5, 4, 19, 20), (13, 12, 27, 28), (6, 5, 20, 21), (14, 13, 28, 29), (7, 6, 21, 22), (15, 14, 29, 30), (8, 7, 22, 23), (1, 62, 16), (61, 15, 30), (9, 8, 23, 24), (2, 1, 16, 17), (10, 9, 24, 25), (3, 2, 17, 18), (30, 29, 44, 45), (23, 22, 37, 38), (16, 62, 31), (61, 30, 45), (24, 23, 38, 39), (17, 16, 31, 32), (25, 24, 39, 40), (18, 17, 32, 33), (26, 25, 40, 41), (19, 18, 33, 34), (27, 26, 41, 42), (20, 19, 34, 35), (28, 27, 42, 43), (21, 20, 35, 36), (29, 28, 43, 44), (22, 21, 36, 37), (42, 41, 56, 57), (35, 34, 49, 50), (43, 42, 57, 58), (36, 35, 50, 51), (44, 43, 58, 59), (37, 36, 51, 52), (45, 44, 59, 60), (38, 37, 52, 53), (31, 62, 46), (61, 45, 60), (39, 38, 53, 54), (32, 31, 46, 47), (40, 39, 54, 55), (33, 32, 47, 48), (41, 40, 55, 56), (34, 33, 48, 49), (46, 62, 63), (61, 60, 77), (54, 53, 70, 71), (47, 46, 63, 64), (55, 54, 71, 72), (48, 47, 64, 65), (56, 55, 72, 73), (49, 48, 65, 66), (57, 56, 73, 74), (50, 49, 66, 67), (58, 57, 74, 75), (51, 50, 67, 68), (59, 58, 75, 76), (52, 51, 68, 69), (60, 59, 76, 77), (53, 52, 69, 70), (67, 66, 81, 82), (75, 74, 89, 90), (68, 67, 82, 83), (76, 75, 90, 91), (69, 68, 83, 84), (77, 76, 91, 92), (70, 69, 84, 85), (63, 62, 78), (61, 77, 92), (71, 70, 85, 86), (64, 63, 78, 79), (72, 71, 86, 87), (65, 64, 79, 80), (73, 72, 87, 88), (66, 65, 80, 81), (74, 73, 88, 89), (86, 85, 100, 101), (79, 78, 93, 94), (87, 86, 101, 102), (80, 79, 94, 95), (88, 87, 102, 103), (81, 80, 95, 96), (89, 88, 103, 104), (82, 81, 96, 97), (90, 89, 104, 105), (83, 82, 97, 98), (91, 90, 105, 106), (84, 83, 98, 99), (92, 91, 106, 107), (85, 84, 99, 100), (78, 62, 93), (61, 92, 107), (105, 104, 119, 120), (98, 97, 112, 113), (106, 105, 120, 121), (99, 98, 113, 114), (107, 106, 121, 0), (100, 99, 114, 115), (93, 62, 108), (61, 107, 0), (101, 100, 115, 116), (94, 93, 108, 109), (102, 101, 116, 117), (95, 94, 109, 110), (103, 102, 117, 118), (96, 95, 110, 111), (104, 103, 118, 119), (97, 96, 111, 112)])
me_sphere_002.materials.append(mat_bokhylla1_olor)
me_sphere_002.use_remesh_preserve_volume = False
me_sphere_002.use_remesh_preserve_attributes = False
me_sphere_002.use_mirror_vertex_groups = False
me_sphere_002.update()
me_cube_007 = bpy.data.meshes.new('Cube.007')
me_cube_007.from_pydata([(-1.0, -2.199, -1.0), (-1.0, -2.199, -0.2278), (-1.0, 1.0, -1.0), (-1.0, 1.0, -0.2278), (3.933, -2.199, -1.0), (3.933, -2.199, -0.2278), (3.933, 1.0, -1.0), (3.933, 1.0, -0.2278), (-1.518, 1.0, -1.0), (-1.518, -2.199, -1.0), (-1.518, -2.199, -0.2278), (-1.518, 1.0, -0.2278), (-1.0, -2.199, 1.875), (-1.0, 1.0, 1.875), (-1.518, -2.199, 1.875), (-1.518, 1.0, 1.875)], [], [(3, 2, 8, 11), (2, 3, 7, 6), (6, 7, 5, 4), (4, 5, 1, 0), (2, 6, 4, 0), (7, 3, 1, 5), (9, 10, 11, 8), (0, 1, 10, 9), (11, 10, 14, 15), (2, 0, 9, 8), (12, 13, 15, 14), (3, 11, 15, 13), (1, 3, 13, 12), (10, 1, 12, 14)])
me_cube_007.materials.append(mat_babyblue_olor)
me_cube_007.use_remesh_preserve_volume = False
me_cube_007.use_remesh_preserve_attributes = False
me_cube_007.use_mirror_vertex_groups = False
me_cube_007.update()
me_cube_006 = bpy.data.meshes.new('Cube.006')
me_cube_006.from_pydata([(-0.9748, -2.144, -0.2221), (-0.9748, 0.9748, -0.2221), (4.078, -2.144, -0.2221), (4.078, 0.9748, -0.2221), (-0.9748, -2.144, 0.4643), (-0.9748, 0.9748, 0.4643), (4.078, 0.9748, 0.4643), (4.078, -2.144, 0.4643)], [], [(3, 2, 0, 1), (6, 5, 4, 7), (3, 1, 5, 6), (2, 3, 6, 7), (1, 0, 4, 5), (0, 2, 7, 4)])
me_cube_006.materials.append(mat_f_nster_color)
me_cube_006.use_remesh_preserve_volume = False
me_cube_006.use_remesh_preserve_attributes = False
me_cube_006.use_mirror_vertex_groups = False
me_cube_006.update()
me_cube_011 = bpy.data.meshes.new('Cube.011')
me_cube_011.from_pydata([(-0.7375, -1.0, -0.03547), (-0.7375, -1.0, 1.0), (-0.7375, 1.0, -0.03547), (-0.7375, 1.0, 1.0), (0.638, -1.0, -0.03547), (0.638, -1.0, 1.0), (0.638, 1.0, -0.03547), (0.638, 1.0, 1.0), (0.0, 1.156, -0.1918), (0.0, 1.156, 1.156), (0.0, -1.156, -0.1918), (0.0, -1.156, 1.156), (-0.8938, 0.0, -0.1918), (-0.8938, 0.0, 1.156), (0.7943, 0.0, -0.1918), (0.7943, 0.0, 1.156), (0.0, 0.0, 1.627), (0.0, 0.0, -0.03547)], [], [(12, 13, 3, 2), (8, 9, 7, 6), (14, 15, 5, 4), (10, 11, 1, 0), (17, 14, 4, 10), (16, 13, 1, 11), (15, 16, 11, 5), (12, 17, 10, 0), (4, 5, 11, 10), (2, 3, 9, 8), (2, 8, 17, 12), (7, 9, 16, 15), (9, 3, 13, 16), (8, 6, 14, 17), (6, 7, 15, 14), (0, 1, 13, 12)])
me_cube_011.materials.append(mat_vitt)
me_cube_011.use_remesh_preserve_volume = False
me_cube_011.use_remesh_preserve_attributes = False
me_cube_011.use_mirror_vertex_groups = False
me_cube_011.update()
me_cube_012 = bpy.data.meshes.new('Cube.012')
me_cube_012.from_pydata([(-0.7375, -1.0, -0.03547), (-0.7375, -1.0, 1.0), (-0.7375, 1.0, -0.03547), (-0.7375, 1.0, 1.0), (0.638, -1.0, -0.03547), (0.638, -1.0, 1.0), (0.638, 1.0, -0.03547), (0.638, 1.0, 1.0), (0.0, 1.156, -0.1918), (0.0, 1.156, 1.156), (0.0, -1.156, -0.1918), (0.0, -1.156, 1.156), (-0.8938, 0.0, -0.1918), (-0.8938, 0.0, 1.156), (0.7943, 0.0, -0.1918), (0.7943, 0.0, 1.156), (0.0, 0.0, 1.627), (0.0, 0.0, -0.03547)], [], [(12, 13, 3, 2), (8, 9, 7, 6), (14, 15, 5, 4), (10, 11, 1, 0), (17, 14, 4, 10), (16, 13, 1, 11), (15, 16, 11, 5), (12, 17, 10, 0), (4, 5, 11, 10), (2, 3, 9, 8), (2, 8, 17, 12), (7, 9, 16, 15), (9, 3, 13, 16), (8, 6, 14, 17), (6, 7, 15, 14), (0, 1, 13, 12)])
me_cube_012.materials.append(mat_vitt)
me_cube_012.use_remesh_preserve_volume = False
me_cube_012.use_remesh_preserve_attributes = False
me_cube_012.use_mirror_vertex_groups = False
me_cube_012.update()
me_cube_005 = bpy.data.meshes.new('Cube.005')
me_cube_005.from_pydata([(-1.0, -1.0, -1.0), (-1.0, -1.0, 3.456), (-1.0, 1.296, -1.0), (-1.0, 1.296, 3.456), (-0.8097, -1.0, -1.0), (-0.8097, -1.0, 3.456), (-0.8097, 1.296, -1.0), (-0.8097, 1.296, 3.456), (-1.0, -0.7889, -1.0), (-1.0, -0.7889, 3.456), (-0.8097, -0.7889, -1.0), (-0.8097, -0.7889, 3.456), (-0.7701, -1.0, -1.0), (-0.7701, -1.0, 3.456), (-0.7701, -0.7889, -1.0), (-0.7701, -0.7889, 3.456), (-1.039, -1.0, -1.0), (-1.039, -1.0, 3.456), (-1.039, -0.7889, -1.0), (-1.039, -0.7889, 3.456), (-0.733, 1.136, 1.248), (-0.8922, 1.136, 1.243), (-0.7349, 1.113, 1.304), (-0.8941, 1.113, 1.299), (-0.7357, 1.056, 1.328), (-0.8949, 1.056, 1.323), (-0.735, 1.0, 1.305), (-0.8942, 1.0, 1.299), (-0.7332, 0.9766, 1.248), (-0.8923, 0.9767, 1.243), (-0.7313, 0.9999, 1.192), (-0.8904, 1.0, 1.187), (-0.7305, 1.056, 1.169), (-0.8896, 1.056, 1.163), (-0.7312, 1.112, 1.192), (-0.8903, 1.113, 1.187), (-1.136, 1.113, 1.299), (-1.134, 1.136, 1.243), (-1.137, 1.056, 1.323), (-1.136, 1.0, 1.299), (-1.134, 0.9767, 1.243), (-1.132, 1.0, 1.187), (-1.131, 1.056, 1.163), (-1.132, 1.113, 1.187)], [], [(8, 9, 3, 2), (2, 3, 7, 6), (5, 4, 12, 13), (4, 5, 1, 0), (8, 10, 4, 0), (11, 9, 1, 5), (7, 3, 9, 11), (2, 6, 10, 8), (6, 7, 11, 10), (1, 9, 19, 17), (14, 15, 13, 12), (10, 11, 15, 14), (4, 10, 14, 12), (11, 5, 13, 15), (16, 17, 19, 18), (8, 0, 16, 18), (0, 1, 17, 16), (9, 8, 18, 19), (20, 21, 23, 22), (22, 23, 25, 24), (24, 25, 27, 26), (26, 27, 29, 28), (28, 29, 31, 30), (30, 31, 33, 32), (21, 35, 43, 37), (32, 33, 35, 34), (34, 35, 21, 20), (20, 22, 24, 26, 28, 30, 32, 34), (36, 37, 43, 42, 41, 40, 39, 38), (23, 21, 37, 36), (27, 25, 38, 39), (33, 31, 41, 42), (29, 27, 39, 40), (35, 33, 42, 43), (25, 23, 36, 38), (31, 29, 40, 41)])
me_cube_005.polygons.foreach_set('material_index', [1, 1, 0, 0, 0, 0, 1, 1, 1, 0, 0, 0, 0, 0, 0, 0, 0, 0, 3, 3, 3, 3, 3, 3, 3, 3, 3, 3, 3, 3, 3, 3, 3, 3, 3, 3])
me_cube_005.materials.append(mat_material)
me_cube_005.materials.append(mat_skuggabokhylla)
me_cube_005.materials.append(None)
me_cube_005.materials.append(mat_f_nster_color)
me_cube_005.use_remesh_preserve_volume = False
me_cube_005.use_remesh_preserve_attributes = False
me_cube_005.use_mirror_vertex_groups = False
me_cube_005.update()
me_cube = bpy.data.meshes.new('Cube')
me_cube.from_pydata([(-1.0, -1.0, -0.6588), (-1.0, -1.0, 1.705), (-1.0, 1.0, -0.6588), (-1.0, 1.0, 1.705), (3.95, -1.0, -0.6588), (3.951, -0.9997, 1.695), (3.95, 1.0, -0.6588), (3.951, 0.9975, 1.695), (2.839, -0.9997, 1.695), (2.839, -0.9997, 2.01), (2.839, 0.9975, 1.695), (2.839, 0.9975, 2.01), (3.951, -0.9997, 2.01), (3.951, 0.9975, 2.01), (-0.5346, -0.9111, 1.602), (-0.5346, -0.9111, 1.73), (-0.5346, 0.8014, 1.602), (-0.5346, 0.8014, 1.73), (2.688, -0.9111, 1.602), (2.688, -0.9111, 1.73), (2.688, 0.8014, 1.602), (2.688, 0.8014, 1.73)], [], [(0, 1, 3, 2), (2, 3, 7, 6), (6, 7, 5, 4), (4, 5, 1, 0), (2, 6, 4, 0), (7, 3, 1, 5), (8, 9, 11, 10), (10, 11, 13, 7), (7, 13, 12, 5), (5, 12, 9, 8), (10, 7, 5, 8), (13, 11, 9, 12), (14, 15, 17, 16), (16, 17, 21, 20), (20, 21, 19, 18), (18, 19, 15, 14), (16, 20, 18, 14), (21, 17, 15, 19)])
me_cube.polygons.foreach_set('material_index', [0, 0, 0, 0, 0, 0, 0, 0, 0, 0, 0, 0, 1, 1, 1, 1, 1, 1])
me_cube.materials.append(mat_babyblue_olor)
me_cube.materials.append(mat_vitt)
me_cube.use_remesh_preserve_volume = False
me_cube.use_remesh_preserve_attributes = False
me_cube.use_mirror_vertex_groups = False
me_cube.update()
me_cylinder_003 = bpy.data.meshes.new('Cylinder.003')
me_cylinder_003.from_pydata([(0.0, 1.0, -1.0), (0.0, 1.0, 1.0), (0.7071, 0.7071, -1.0), (0.7071, 0.7071, 1.0), (1.0, -4.371e-08, -1.0), (1.0, -4.371e-08, 1.0), (0.7071, -0.7071, -1.0), (0.7071, -0.7071, 1.0), (-8.742e-08, -1.0, -1.0), (-8.742e-08, -1.0, 1.0), (-0.7071, -0.7071, -1.0), (-0.7071, -0.7071, 1.0), (-1.0, 1.192e-08, -1.0), (-1.0, 1.192e-08, 1.0), (-0.7071, 0.7071, -1.0), (-0.7071, 0.7071, 1.0), (-1.879, 0.6515, -1.0), (-1.879, 0.6515, 1.0), (-1.172, 0.3586, -1.0), (-1.172, 0.3586, 1.0), (-0.8789, -0.3485, -1.0), (-0.8789, -0.3485, 1.0), (-1.172, -1.056, -1.0), (-1.172, -1.056, 1.0), (-1.879, -1.349, -1.0), (-1.879, -1.349, 1.0), (-2.586, -1.056, -1.0), (-2.586, -1.056, 1.0), (-2.879, -0.3485, -1.0), (-2.879, -0.3485, 1.0), (-2.586, 0.3586, -1.0), (-2.586, 0.3586, 1.0), (-0.7834, -0.7035, -1.0), (-0.7834, -0.7035, 1.0), (-0.07626, -0.9964, -1.0), (-0.07626, -0.9964, 1.0), (0.2166, -1.703, -1.0), (0.2166, -1.703, 1.0), (-0.07626, -2.411, -1.0), (-0.07626, -2.411, 1.0), (-0.7834, -2.703, -1.0), (-0.7834, -2.703, 1.0), (-1.49, -2.411, -1.0), (-1.49, -2.411, 1.0), (-1.783, -1.703, -1.0), (-1.783, -1.703, 1.0), (-1.49, -0.9964, -1.0), (-1.49, -0.9964, 1.0), (-0.8172, 0.6776, 0.9587), (-0.8172, 0.6776, 2.959), (-0.1101, 0.3847, 0.9587), (-0.1101, 0.3847, 2.959), (0.1828, -0.3224, 0.9587), (0.1828, -0.3224, 2.959), (-0.1101, -1.029, 0.9587), (-0.1101, -1.029, 2.959), (-0.8172, -1.322, 0.9587), (-0.8172, -1.322, 2.959), (-1.524, -1.029, 0.9587), (-1.524, -1.029, 2.959), (-1.817, -0.3224, 0.9587), (-1.817, -0.3224, 2.959), (-1.524, 0.3847, 0.9587), (-1.524, 0.3847, 2.959), (0.0, 0.5746, -0.6546), (0.0, 0.452, 1.0), (0.4063, 0.4063, -0.6546), (0.3196, 0.3196, 1.0), (0.5746, -4.371e-08, -0.6546), (0.452, -4.371e-08, 1.0), (0.4063, -0.4063, -0.6546), (0.3196, -0.3196, 1.0), (-8.742e-08, -0.5746, -0.6546), (-8.742e-08, -0.452, 1.0), (-0.4063, -0.4063, -0.6546), (-0.3196, -0.3196, 1.0), (-0.5746, 1.192e-08, -0.6546), (-0.452, 1.192e-08, 1.0), (-0.4063, 0.4063, -0.6546), (-0.3196, 0.3196, 1.0), (-1.879, 0.2261, -0.6546), (-1.879, 0.1035, 1.0), (-1.473, 0.05777, -0.6546), (-1.559, -0.02888, 1.0), (-1.304, -0.3485, -0.6546), (-1.427, -0.3485, 1.0), (-1.473, -0.7548, -0.6546), (-1.559, -0.6681, 1.0), (-1.879, -0.9231, -0.6546), (-1.879, -0.8005, 1.0), (-2.285, -0.7548, -0.6546), (-2.198, -0.6681, 1.0), (-2.453, -0.3485, -0.6546), (-2.331, -0.3485, 1.0), (-2.285, 0.05777, -0.6546), (-2.198, -0.02888, 1.0), (-0.7834, -1.129, -0.6546), (-0.7834, -1.251, 1.0), (-0.3771, -1.297, -0.6546), (-0.4637, -1.384, 1.0), (-0.2088, -1.703, -0.6546), (-0.3314, -1.703, 1.0), (-0.3771, -2.11, -0.6546), (-0.4637, -2.023, 1.0), (-0.7834, -2.278, -0.6546), (-0.7834, -2.155, 1.0), (-1.19, -2.11, -0.6546), (-1.103, -2.023, 1.0), (-1.358, -1.703, -0.6546), (-1.235, -1.703, 1.0), (-1.19, -1.297, -0.6546), (-1.103, -1.384, 1.0), (-0.8172, 0.2522, 1.304), (-0.8172, 0.1296, 2.959), (-0.411, 0.08389, 1.304), (-0.4976, -0.002763, 2.959), (-0.2427, -0.3224, 1.304), (-0.3652, -0.3224, 2.959), (-0.411, -0.7287, 1.304), (-0.4976, -0.642, 2.959), (-0.8172, -0.8969, 1.304), (-0.8172, -0.7744, 2.959), (-1.224, -0.7287, 1.304), (-1.137, -0.642, 2.959), (-1.392, -0.3224, 1.304), (-1.269, -0.3224, 2.959), (-1.224, 0.08389, 1.304), (-1.137, -0.002763, 2.959)], [], [(0, 1, 3, 2), (2, 3, 5, 4), (4, 5, 7, 6), (6, 7, 9, 8), (8, 9, 11, 10), (10, 11, 13, 12), (12, 13, 15, 14), (14, 15, 1, 0), (0, 2, 4, 6, 8, 10, 12, 14), (16, 17, 19, 18), (18, 19, 21, 20), (20, 21, 23, 22), (22, 23, 25, 24), (24, 25, 27, 26), (26, 27, 29, 28), (28, 29, 31, 30), (30, 31, 17, 16), (16, 18, 20, 22, 24, 26, 28, 30), (32, 33, 35, 34), (34, 35, 37, 36), (36, 37, 39, 38), (38, 39, 41, 40), (40, 41, 43, 42), (42, 43, 45, 44), (44, 45, 47, 46), (46, 47, 33, 32), (32, 34, 36, 38, 40, 42, 44, 46), (48, 49, 51, 50), (50, 51, 53, 52), (52, 53, 55, 54), (54, 55, 57, 56), (56, 57, 59, 58), (58, 59, 61, 60), (60, 61, 63, 62), (62, 63, 49, 48), (48, 50, 52, 54, 56, 58, 60, 62), (64, 66, 67, 65), (66, 68, 69, 67), (68, 70, 71, 69), (70, 72, 73, 71), (72, 74, 75, 73), (74, 76, 77, 75), (76, 78, 79, 77), (78, 64, 65, 79), (64, 78, 76, 74, 72, 70, 68, 66), (80, 82, 83, 81), (82, 84, 85, 83), (84, 86, 87, 85), (86, 88, 89, 87), (88, 90, 91, 89), (90, 92, 93, 91), (92, 94, 95, 93), (94, 80, 81, 95), (80, 94, 92, 90, 88, 86, 84, 82), (96, 98, 99, 97), (98, 100, 101, 99), (100, 102, 103, 101), (102, 104, 105, 103), (104, 106, 107, 105), (106, 108, 109, 107), (108, 110, 111, 109), (110, 96, 97, 111), (96, 110, 108, 106, 104, 102, 100, 98), (112, 114, 115, 113), (114, 116, 117, 115), (116, 118, 119, 117), (118, 120, 121, 119), (120, 122, 123, 121), (122, 124, 125, 123), (124, 126, 127, 125), (126, 112, 113, 127), (112, 126, 124, 122, 120, 118, 116, 114), (3, 1, 65, 67), (5, 3, 67, 69), (7, 5, 69, 71), (9, 7, 71, 73), (11, 9, 73, 75), (13, 11, 75, 77), (15, 13, 77, 79), (1, 15, 79, 65), (19, 17, 81, 83), (21, 19, 83, 85), (23, 21, 85, 87), (25, 23, 87, 89), (27, 25, 89, 91), (29, 27, 91, 93), (31, 29, 93, 95), (17, 31, 95, 81), (35, 33, 97, 99), (37, 35, 99, 101), (39, 37, 101, 103), (41, 39, 103, 105), (43, 41, 105, 107), (45, 43, 107, 109), (47, 45, 109, 111), (33, 47, 111, 97), (51, 49, 113, 115), (53, 51, 115, 117), (55, 53, 117, 119), (57, 55, 119, 121), (59, 57, 121, 123), (61, 59, 123, 125), (63, 61, 125, 127), (49, 63, 127, 113)])
me_cylinder_003.polygons.foreach_set('material_index', [0, 0, 0, 0, 0, 0, 0, 0, 0, 1, 1, 1, 1, 1, 1, 1, 1, 1, 2, 2, 2, 2, 2, 2, 2, 2, 2, 3, 3, 3, 3, 3, 3, 3, 3, 3, 0, 0, 0, 0, 0, 0, 0, 0, 0, 1, 1, 1, 1, 1, 1, 1, 1, 1, 2, 2, 2, 2, 2, 2, 2, 2, 2, 3, 3, 3, 3, 3, 3, 3, 3, 3, 0, 0, 0, 0, 0, 0, 0, 0, 1, 1, 1, 1, 1, 1, 1, 1, 2, 2, 2, 2, 2, 2, 2, 2, 3, 3, 3, 3, 3, 3, 3, 3])
me_cylinder_003.materials.append(mat_material_019)
me_cylinder_003.materials.append(mat_material_021)
me_cylinder_003.materials.append(mat_material_022)
me_cylinder_003.materials.append(mat_material_023)
me_cylinder_003.use_remesh_preserve_volume = False
me_cylinder_003.use_remesh_preserve_attributes = False
me_cylinder_003.use_mirror_vertex_groups = False
me_cylinder_003.update()
me_cube_002 = bpy.data.meshes.new('Cube.002')
me_cube_002.from_pydata([(-1.0, -1.0, -1.0), (-1.0, -1.0, 4.347), (-1.0, 2.037, -1.0), (-1.0, 2.037, 4.347), (-0.4461, -1.0, -1.0), (-0.4461, -1.0, 4.347), (-0.4461, 2.037, -1.0), (-0.4461, 2.037, 4.347), (-0.9924, -1.0, -1.0), (-0.9924, -1.0, 4.347), (-0.9924, 2.037, -1.0), (-0.9924, 2.037, 4.347), (-0.9738, -0.9974, 3.634), (-0.9738, -0.9974, 3.744), (-0.9738, 2.033, 3.634), (-0.9738, 2.033, 3.744), (-0.4546, -0.9974, 3.634), (-0.4546, -0.9974, 3.744), (-0.4546, 2.033, 3.634), (-0.4546, 2.033, 3.744), (-0.9738, -0.9974, 2.797), (-0.9738, -0.9974, 2.907), (-0.9738, 2.033, 2.797), (-0.9738, 2.033, 2.907), (-0.4546, -0.9974, 2.797), (-0.4546, -0.9974, 2.907), (-0.4546, 2.033, 2.797), (-0.4546, 2.033, 2.907), (-0.9738, -0.9974, 1.965), (-0.9738, -0.9974, 2.075), (-0.9738, 2.033, 1.965), (-0.9738, 2.033, 2.075), (-0.4546, -0.9974, 1.965), (-0.4546, -0.9974, 2.075), (-0.4546, 2.033, 1.965), (-0.4546, 2.033, 2.075), (-0.9738, -0.9974, 1.175), (-0.9738, -0.9974, 1.286), (-0.9738, 2.033, 1.175), (-0.9738, 2.033, 1.286), (-0.4546, -0.9974, 1.175), (-0.4546, -0.9974, 1.286), (-0.4546, 2.033, 1.175), (-0.4546, 2.033, 1.286), (-0.9738, -0.9974, -0.3239), (-0.9738, -0.9974, -0.2137), (-0.9738, 2.033, -0.3239), (-0.9738, 2.033, -0.2137), (-0.4546, -0.9974, -0.3239), (-0.4546, -0.9974, -0.2137), (-0.4546, 2.033, -0.3239), (-0.4546, 2.033, -0.2137), (-0.9738, -0.9974, -0.9912), (-0.9738, -0.9974, -0.8809), (-0.9738, 2.033, -0.9912), (-0.9738, 2.033, -0.8809), (-0.4546, -0.9974, -0.9912), (-0.4546, -0.9974, -0.8809), (-0.4546, 2.033, -0.9912), (-0.4546, 2.033, -0.8809), (-0.4546, -0.9974, -0.9912), (-0.4546, -0.9974, -0.8809), (-0.4546, 2.033, -0.9912), (-0.4546, 2.033, -0.8809), (-0.9738, -0.9974, 0.4268), (-0.9738, -0.9974, 0.5371), (-0.9738, 2.033, 0.4268), (-0.9738, 2.033, 0.5371), (-0.4546, -0.9974, 0.4268), (-0.4546, -0.9974, 0.5371), (-0.4546, 2.033, 0.4268), (-0.4546, 2.033, 0.5371)], [], [(0, 1, 3, 2), (2, 3, 7, 6), (7, 5, 9, 11), (4, 5, 1, 0), (2, 6, 4, 0), (7, 3, 1, 5), (10, 11, 9, 8), (6, 7, 11, 10), (5, 4, 8, 9), (4, 6, 10, 8), (12, 13, 15, 14), (14, 15, 19, 18), (18, 19, 17, 16), (16, 17, 13, 12), (14, 18, 16, 12), (19, 15, 13, 17), (20, 21, 23, 22), (22, 23, 27, 26), (26, 27, 25, 24), (24, 25, 21, 20), (22, 26, 24, 20), (27, 23, 21, 25), (28, 29, 31, 30), (30, 31, 35, 34), (34, 35, 33, 32), (32, 33, 29, 28), (30, 34, 32, 28), (35, 31, 29, 33), (36, 37, 39, 38), (38, 39, 43, 42), (42, 43, 41, 40), (40, 41, 37, 36), (38, 42, 40, 36), (43, 39, 37, 41), (44, 45, 47, 46), (46, 47, 51, 50), (50, 51, 49, 48), (48, 49, 45, 44), (46, 50, 48, 44), (51, 47, 45, 49), (52, 53, 55, 54), (54, 55, 59, 58), (56, 57, 53, 52), (54, 58, 56, 52), (59, 55, 53, 57), (62, 63, 61, 60), (64, 65, 67, 66), (66, 67, 71, 70), (70, 71, 69, 68), (68, 69, 65, 64), (66, 70, 68, 64), (71, 67, 65, 69)])
me_cube_002.polygons.foreach_set('material_index', [0, 0, 1, 0, 0, 0, 0, 0, 0, 0, 0, 0, 1, 1, 0, 1, 0, 0, 1, 1, 0, 1, 0, 0, 1, 1, 0, 1, 0, 0, 1, 1, 0, 1, 0, 0, 1, 1, 0, 1, 0, 0, 0, 0, 0, 0, 1, 1, 1, 1, 1, 1])
me_cube_002.materials.append(mat_skuggabokhylla)
me_cube_002.materials.append(mat_bokhylla1_olor)
me_cube_002.use_remesh_preserve_volume = False
me_cube_002.use_remesh_preserve_attributes = False
me_cube_002.use_mirror_vertex_groups = False
me_cube_002.update()
me_cube_003 = bpy.data.meshes.new('Cube.003')
me_cube_003.from_pydata([(-1.0, -1.0, -1.0), (-1.0, -1.0, 4.347), (-1.0, 2.037, -1.0), (-1.0, 2.037, 4.347), (-0.4461, -1.0, -1.0), (-0.4461, -1.0, 4.347), (-0.4461, 2.037, -1.0), (-0.4461, 2.037, 4.347), (-0.9924, -1.0, -1.0), (-0.9924, -1.0, 4.347), (-0.9924, 2.037, -1.0), (-0.9924, 2.037, 4.347), (-0.9738, -0.9974, 3.634), (-0.9738, -0.9974, 3.744), (-0.9738, 2.033, 3.634), (-0.9738, 2.033, 3.744), (-0.4546, -0.9974, 3.634), (-0.4546, -0.9974, 3.744), (-0.4546, 2.033, 3.634), (-0.4546, 2.033, 3.744), (-0.9738, -0.9974, 2.797), (-0.9738, -0.9974, 2.907), (-0.9738, 2.033, 2.797), (-0.9738, 2.033, 2.907), (-0.4546, -0.9974, 2.797), (-0.4546, -0.9974, 2.907), (-0.4546, 2.033, 2.797), (-0.4546, 2.033, 2.907), (-0.9738, -0.9974, 1.965), (-0.9738, -0.9974, 2.075), (-0.9738, 2.033, 1.965), (-0.9738, 2.033, 2.075), (-0.4546, -0.9974, 1.965), (-0.4546, -0.9974, 2.075), (-0.4546, 2.033, 1.965), (-0.4546, 2.033, 2.075), (-0.9738, -0.9974, 1.175), (-0.9738, -0.9974, 1.286), (-0.9738, 2.033, 1.175), (-0.9738, 2.033, 1.286), (-0.4546, -0.9974, 1.175), (-0.4546, -0.9974, 1.286), (-0.4546, 2.033, 1.175), (-0.4546, 2.033, 1.286), (-0.9738, -0.9974, -0.3239), (-0.9738, -0.9974, -0.2137), (-0.9738, 2.033, -0.3239), (-0.9738, 2.033, -0.2137), (-0.4546, -0.9974, -0.3239), (-0.4546, -0.9974, -0.2137), (-0.4546, 2.033, -0.3239), (-0.4546, 2.033, -0.2137), (-0.9738, -0.9974, -0.9912), (-0.9738, -0.9974, -0.8809), (-0.9738, 2.033, -0.9912), (-0.9738, 2.033, -0.8809), (-0.4546, -0.9974, -0.9912), (-0.4546, -0.9974, -0.8809), (-0.4546, 2.033, -0.9912), (-0.4546, 2.033, -0.8809), (-0.4546, -0.9974, -0.9912), (-0.4546, -0.9974, -0.8809), (-0.4546, 2.033, -0.9912), (-0.4546, 2.033, -0.8809), (-0.9738, -0.9974, 0.4268), (-0.9738, -0.9974, 0.5371), (-0.9738, 2.033, 0.4268), (-0.9738, 2.033, 0.5371), (-0.4546, -0.9974, 0.4268), (-0.4546, -0.9974, 0.5371), (-0.4546, 2.033, 0.4268), (-0.4546, 2.033, 0.5371)], [], [(0, 1, 3, 2), (2, 3, 7, 6), (7, 5, 9, 11), (4, 5, 1, 0), (2, 6, 4, 0), (7, 3, 1, 5), (10, 11, 9, 8), (6, 7, 11, 10), (5, 4, 8, 9), (4, 6, 10, 8), (12, 13, 15, 14), (14, 15, 19, 18), (18, 19, 17, 16), (16, 17, 13, 12), (14, 18, 16, 12), (19, 15, 13, 17), (20, 21, 23, 22), (22, 23, 27, 26), (26, 27, 25, 24), (24, 25, 21, 20), (22, 26, 24, 20), (27, 23, 21, 25), (28, 29, 31, 30), (30, 31, 35, 34), (34, 35, 33, 32), (32, 33, 29, 28), (30, 34, 32, 28), (35, 31, 29, 33), (36, 37, 39, 38), (38, 39, 43, 42), (42, 43, 41, 40), (40, 41, 37, 36), (38, 42, 40, 36), (43, 39, 37, 41), (44, 45, 47, 46), (46, 47, 51, 50), (50, 51, 49, 48), (48, 49, 45, 44), (46, 50, 48, 44), (51, 47, 45, 49), (52, 53, 55, 54), (54, 55, 59, 58), (56, 57, 53, 52), (54, 58, 56, 52), (59, 55, 53, 57), (62, 63, 61, 60), (64, 65, 67, 66), (66, 67, 71, 70), (70, 71, 69, 68), (68, 69, 65, 64), (66, 70, 68, 64), (71, 67, 65, 69)])
me_cube_003.polygons.foreach_set('material_index', [0, 0, 1, 0, 0, 0, 0, 0, 0, 0, 1, 1, 1, 1, 1, 1, 1, 1, 1, 1, 1, 1, 1, 1, 1, 1, 1, 1, 1, 1, 1, 1, 1, 1, 1, 1, 1, 1, 1, 1, 1, 1, 1, 1, 1, 1, 1, 1, 1, 1, 1, 1])
me_cube_003.materials.append(mat_material_016)
me_cube_003.materials.append(mat_bokhylla1_olor)
me_cube_003.use_remesh_preserve_volume = False
me_cube_003.use_remesh_preserve_attributes = False
me_cube_003.use_mirror_vertex_groups = False
me_cube_003.update()
me_cube_001 = bpy.data.meshes.new('Cube.001')
me_cube_001.from_pydata([(-2.254, -3.4, -1.0), (-2.254, -3.4, 1.0), (-2.254, 1.0, -1.0), (-2.254, 1.0, 1.0), (2.249, -3.4, -0.99), (2.249, 0.9929, -0.9929), (2.249, 0.99, 1.0), (-0.27, 1.0, -1.0), (-1.771, 1.0, -1.0), (-1.771, 0.99, 1.0), (-0.27, 1.0, 1.0), (-1.771, -3.4, -1.0), (-0.27, -3.4, -0.99), (-2.254, -3.4, -0.2741), (-2.254, -3.4, 0.3925), (-2.254, 1.0, 0.3925), (-2.254, 1.0, -0.2741), (2.249, 0.99, 0.3925), (2.249, 0.99, -0.2741), (-1.865, 0.99, 0.5549), (-1.865, 1.0, -0.2269), (-0.1046, 0.99, 0.5549), (-0.1046, 1.0, -0.2269), (-2.254, -0.9317, -1.0), (-2.246, -0.9357, 1.0), (2.249, -0.9357, -0.9916), (-1.771, -0.9357, -0.9916), (-0.4086, -0.9357, -0.9916), (-2.254, -0.9317, -0.2741), (-2.254, -0.9317, 0.3925), (-2.254, -2.26, -1.0), (-1.771, -2.26, -0.992), (-0.4086, -2.262, -0.9908), (-2.254, -2.26, 1.0), (2.249, -2.262, -0.9908), (-2.245, -2.262, -0.2741), (-2.254, -2.26, 0.3925), (0.9889, 0.99, 1.0), (0.9889, -3.4, -0.99), (0.9889, 0.9929, -0.9929), (1.072, 1.0, -0.2505), (1.072, 1.0, 0.4738), (0.9889, -0.9357, -0.9916), (0.9889, -2.262, -0.9908), (-1.072, 1.0, -1.0), (-1.072, -3.4, -0.9953), (-1.045, 1.0, -0.2269), (-1.21, -0.9357, -0.9916), (-1.21, -2.261, -0.9914)], [], [(29, 15, 3, 24), (41, 17, 6, 37), (43, 38, 4, 34), (30, 0, 11, 31), (48, 45, 12, 32), (15, 19, 9, 3), (19, 21, 10, 9), (44, 7, 22, 46), (2, 8, 20, 16), (16, 20, 19, 15), (39, 5, 18, 40), (40, 18, 17, 41), (23, 2, 16, 28), (28, 16, 15, 29), (35, 28, 29, 36), (30, 23, 28, 35), (44, 47, 27, 7), (2, 23, 26, 8), (39, 42, 25, 5), (36, 29, 24, 33), (14, 36, 33, 1), (0, 30, 35, 13), (13, 35, 36, 14), (47, 48, 32, 27), (23, 30, 31, 26), (42, 43, 34, 25), (27, 32, 43, 42), (7, 27, 42, 39), (22, 40, 41, 21), (7, 39, 40, 22), (32, 12, 38, 43), (21, 41, 37, 10), (26, 31, 48, 47), (8, 26, 47, 44), (8, 44, 46, 20), (31, 11, 45, 48)])
me_cube_001.polygons.foreach_set('material_index', [3, 3, 2, 2, 2, 3, 3, 3, 3, 3, 3, 3, 3, 3, 3, 3, 2, 2, 2, 3, 3, 3, 3, 1, 2, 2, 1, 2, 3, 3, 2, 3, 2, 2, 3, 2])
me_cube_001.materials.append(mat_bokhylla1_olor)
me_cube_001.materials.append(mat_babygreen_001)
me_cube_001.materials.append(mat_f_nster_color)
me_cube_001.materials.append(mat_blue_color)
me_cube_001.use_remesh_preserve_volume = False
me_cube_001.use_remesh_preserve_attributes = False
me_cube_001.use_mirror_vertex_groups = False
me_cube_001.update()
me_cube_015 = bpy.data.meshes.new('Cube.015')
me_cube_015.from_pydata([(-5.386, 0.8306, -1.813), (-5.386, 0.8306, 1.0), (-5.386, 1.0, -1.813), (-5.386, 1.0, 1.0), (1.0, 0.8306, -1.813), (1.0, 0.8306, 1.0), (1.0, 1.0, -1.813), (1.0, 1.0, 1.0), (-5.386, 0.8306, -1.647), (-5.386, 0.8306, 0.8053), (-5.386, 1.0, 0.8053), (-5.386, 1.0, -1.647), (1.0, 1.0, 0.8053), (1.0, 1.0, -1.647), (1.0, 0.8306, 0.8053), (1.0, 0.8306, -1.647), (0.8662, 1.0, -1.813), (-5.261, 1.0, -1.813), (-5.261, 1.0, 1.0), (0.8662, 1.0, 1.0), (-5.261, 0.8306, -1.813), (0.8662, 0.8306, -1.813), (0.8662, 0.8306, 1.0), (-5.261, 0.8306, 1.0), (0.8662, 0.8306, -1.647), (-5.261, 0.8306, -1.647), (0.8662, 0.8306, 0.8053), (-5.261, 0.8306, 0.8053), (-5.261, 1.0, -1.647), (0.8662, 1.0, -1.647), (-5.261, 1.0, 0.8053), (0.8662, 1.0, 0.8053), (0.8662, 3.998, -1.647), (-5.261, 3.998, -1.647), (0.8662, 3.998, 0.8053), (-5.261, 3.998, 0.8053), (-2.273, 0.8543, -1.7), (-2.273, 0.8543, 0.8182), (-2.273, 0.9678, -1.7), (-2.273, 0.9678, 0.8182), (-2.07, 0.8543, -1.7), (-2.07, 0.8543, 0.8182), (-2.07, 0.9678, -1.7), (-2.07, 0.9678, 0.8182)], [], [(9, 1, 3, 10), (31, 19, 7, 12), (12, 7, 5, 14), (27, 23, 1, 9), (16, 6, 4, 21), (18, 3, 1, 23), (20, 25, 8, 0), (25, 27, 9, 8), (6, 13, 15, 4), (13, 12, 14, 15), (16, 29, 13, 6), (29, 31, 12, 13), (0, 8, 11, 2), (8, 9, 10, 11), (11, 10, 30, 28), (2, 11, 28, 17), (17, 28, 29, 16), (15, 14, 26, 24), (26, 27, 35, 34), (4, 15, 24, 21), (21, 24, 25, 20), (7, 19, 22, 5), (19, 18, 23, 22), (2, 17, 20, 0), (17, 16, 21, 20), (14, 5, 22, 26), (26, 22, 23, 27), (10, 3, 18, 30), (30, 18, 19, 31), (32, 34, 35, 33), (25, 24, 32, 33), (24, 26, 34, 32), (27, 25, 33, 35), (36, 37, 39, 38), (38, 39, 43, 42), (42, 43, 41, 40), (40, 41, 37, 36), (38, 42, 40, 36), (43, 39, 37, 41)])
me_cube_015.polygons.foreach_set('material_index', [0, 0, 0, 0, 0, 0, 0, 0, 0, 0, 0, 0, 0, 0, 0, 0, 0, 0, 1, 0, 0, 0, 0, 0, 0, 0, 0, 0, 0, 1, 1, 1, 1, 2, 2, 2, 2, 2, 2])
me_cube_015.materials.append(mat_f_nster_color)
me_cube_015.materials.append(mat_blue_color)
me_cube_015.materials.append(None)
me_cube_015.use_remesh_preserve_volume = False
me_cube_015.use_remesh_preserve_attributes = False
me_cube_015.use_mirror_vertex_groups = False
me_cube_015.update()
me_cube_010 = bpy.data.meshes.new('Cube.010')
me_cube_010.from_pydata([(-1.0, -1.0, -1.0), (-1.0, -1.0, -0.7451), (-1.0, 0.0006273, -1.0), (-1.0, 0.0006273, -0.7451), (0.05393, -1.0, -1.0), (0.05393, -1.0, -0.7451), (0.05393, 0.0006273, -1.0), (0.05393, 0.0006273, -0.7451), (-0.7525, 0.0006273, -1.0), (-0.7525, 0.0006273, -0.7451), (-0.7525, -1.0, -1.0), (-0.7525, -1.0, -0.7451), (-0.1915, 0.0006273, -0.7451), (-0.1915, -1.0, -1.0), (-0.1915, 0.0006273, -1.0), (-0.1915, -1.0, -0.7451), (-1.0, -0.215, -1.0), (-1.0, -0.215, -0.7451), (0.05393, -0.215, -1.0), (0.05393, -0.215, -0.7451), (-0.7525, -0.215, -0.7451), (-0.7525, -0.215, -1.0), (-0.1915, -0.215, -0.7451), (-0.1915, -0.215, -1.0), (-1.0, -0.7893, -1.0), (0.05393, -0.7893, -0.7451), (-0.7525, -0.7893, -0.7451), (-0.7525, -0.7893, -1.0), (-0.1915, -0.7893, -0.7451), (-0.1915, -0.7893, -1.0), (-1.0, -0.7893, -0.7451), (0.05393, -0.7893, -1.0), (-1.0, -0.215, 0.05863), (-1.0, 0.0006273, 0.05863), (-0.7525, -1.0, 0.05863), (-1.0, -1.0, 0.05863), (-0.7525, 0.0006273, 0.05863), (-0.7525, -0.7893, 0.05863), (-1.0, -0.7893, 0.05863), (-0.7525, -0.215, 0.05863), (-0.1915, -1.0, -1.0), (0.05393, -1.0, -1.0), (-0.1915, -0.7893, -1.0), (0.05393, -0.7893, -1.0), (-1.0, -0.7893, -1.275), (-1.0, -1.0, -1.275), (-0.7525, 0.0006273, -1.275), (-1.0, 0.0006273, -1.275), (0.05393, -0.215, -1.275), (0.05393, 0.0006273, -1.275), (-0.7525, -1.0, -1.275), (-0.7525, -0.7893, -1.275), (-0.1915, 0.0006273, -1.275), (-1.0, -0.215, -1.275), (-0.7525, -0.215, -1.275), (-0.1915, -0.215, -1.275), (-0.1915, -1.0, -1.275), (0.05393, -1.0, -1.275), (-0.1915, -0.7893, -1.275), (0.05393, -0.7893, -1.275)], [], [(16, 17, 3, 2), (14, 12, 7, 6), (31, 25, 5, 4), (10, 11, 1, 0), (31, 4, 41, 43), (20, 9, 36, 39), (28, 26, 11, 15), (42, 43, 59, 58), (13, 15, 11, 10), (2, 3, 9, 8), (4, 5, 15, 13), (25, 28, 15, 5), (27, 29, 13, 10), (8, 9, 12, 14), (8, 14, 23, 21), (7, 12, 22, 19), (18, 23, 55, 48), (12, 9, 20, 22), (11, 26, 37, 34), (2, 8, 46, 47), (6, 7, 19, 18), (24, 30, 17, 16), (0, 1, 30, 24), (21, 23, 29, 27), (19, 22, 28, 25), (16, 21, 27, 24), (22, 20, 26, 28), (17, 30, 38, 32), (23, 18, 31, 29), (18, 19, 25, 31), (37, 38, 35, 34), (36, 33, 32, 39), (39, 32, 38, 37), (30, 1, 35, 38), (26, 20, 39, 37), (3, 17, 32, 33), (9, 3, 33, 36), (1, 11, 34, 35), (43, 41, 57, 59), (29, 31, 43, 42), (4, 13, 40, 41), (13, 29, 42, 40), (44, 51, 50, 45), (47, 46, 54, 53), (52, 49, 48, 55), (58, 59, 57, 56), (23, 14, 52, 55), (16, 2, 47, 53), (10, 0, 45, 50), (6, 18, 48, 49), (14, 6, 49, 52), (0, 24, 44, 45), (21, 16, 53, 54), (41, 40, 56, 57), (27, 10, 50, 51), (40, 42, 58, 56), (24, 27, 51, 44), (8, 21, 54, 46)])
me_cube_010.materials.append(mat_babyorange_001)
me_cube_010.use_remesh_preserve_volume = False
me_cube_010.use_remesh_preserve_attributes = False
me_cube_010.use_mirror_vertex_groups = False
me_cube_010.update()
me_cube_033 = bpy.data.meshes.new('Cube.033')
me_cube_033.from_pydata([(-0.008429, 0.03049, -1.0), (-0.01481, -0.0001049, -0.1907), (-0.008429, 2.181, -1.0), (-0.01481, 2.211, -0.1907), (1.0, 0.03049, -1.0), (1.022, -0.0001049, -0.1907), (1.0, 2.181, -1.0), (1.022, 2.211, -0.1907), (-0.008429, 0.03049, 0.0836), (-0.008429, 2.181, 0.0836), (1.0, 2.181, 0.0836), (1.0, 0.03049, 0.0836), (-0.008429, 1.822, -1.0), (-0.008429, 1.464, -1.0), (-0.008429, 1.106, -1.0), (-0.008429, 0.7473, -1.0), (-0.008429, 0.3889, -1.0), (-0.01481, 0.3685, -0.1907), (-0.01481, 0.7371, -0.1907), (-0.01481, 1.106, -0.1907), (-0.01481, 1.474, -0.1907), (-0.01481, 1.843, -0.1907), (1.0, 0.3889, -1.0), (1.0, 0.7473, -1.0), (1.0, 1.106, -1.0), (1.0, 1.464, -1.0), (1.0, 1.822, -1.0), (1.0, 1.822, -0.1907), (1.0, 1.464, -0.1907), (1.0, 1.106, -0.1907), (1.0, 0.7473, -0.1907), (1.0, 0.3889, -0.1907), (-0.008429, 0.3889, 0.1842), (-0.008429, 0.7473, 0.2642), (-0.008429, 1.106, 0.3035), (-0.008429, 1.464, 0.2642), (-0.008429, 1.822, 0.1842), (1.0, 1.822, 0.1842), (1.0, 1.464, 0.2642), (1.0, 1.106, 0.3035), (1.0, 0.7473, 0.2642), (1.0, 0.3889, 0.1842), (-0.008429, 0.03049, -0.7241), (-0.008429, 2.181, -0.7241), (1.0, 2.181, -0.7241), (1.0, 0.03049, -0.7241), (1.0, 1.822, -0.7241), (1.0, 1.464, -0.7241), (1.0, 1.106, -0.7241), (1.0, 0.7473, -0.7241), (1.0, 0.3889, -0.7241), (-0.008429, 0.3889, -0.7241), (-0.008429, 0.7473, -0.7241), (-0.008429, 1.106, -0.7241), (-0.008429, 1.464, -0.7241), (-0.008429, 1.822, -0.7241), (-0.008429, 0.03049, -0.4574), (-0.008429, 2.181, -0.4574), (1.0, 2.181, -0.4574), (1.0, 0.03049, -0.4574), (1.0, 1.822, -0.4574), (1.0, 1.464, -0.4574), (1.0, 1.106, -0.4574), (1.0, 0.7473, -0.4574), (1.0, 0.3889, -0.4574), (-0.008429, 0.3889, -0.4574), (-0.008429, 0.7473, -0.4574), (-0.008429, 1.106, -0.4574), (-0.008429, 1.464, -0.4574), (-0.008429, 1.822, -0.4574)], [], [(69, 21, 3, 57), (57, 3, 7, 58), (64, 31, 5, 59), (59, 5, 1, 56), (16, 22, 4, 0), (17, 1, 8, 32), (41, 32, 8, 11), (1, 5, 11, 8), (7, 3, 9, 10), (27, 7, 10, 37), (5, 31, 41, 11), (31, 30, 40, 41), (30, 29, 39, 40), (29, 28, 38, 39), (28, 27, 37, 38), (10, 9, 36, 37), (37, 36, 35, 38), (38, 35, 34, 39), (39, 34, 33, 40), (40, 33, 32, 41), (3, 21, 36, 9), (21, 20, 35, 36), (20, 19, 34, 35), (19, 18, 33, 34), (18, 17, 32, 33), (2, 6, 26, 12), (12, 26, 25, 13), (13, 25, 24, 14), (14, 24, 23, 15), (15, 23, 22, 16), (58, 7, 27, 60), (60, 27, 28, 61), (61, 28, 29, 62), (62, 29, 30, 63), (63, 30, 31, 64), (56, 1, 17, 65), (65, 17, 18, 66), (66, 18, 19, 67), (67, 19, 20, 68), (68, 20, 21, 69), (13, 54, 55, 12), (14, 53, 54, 13), (15, 52, 53, 14), (16, 51, 52, 15), (0, 42, 51, 16), (23, 49, 50, 22), (24, 48, 49, 23), (25, 47, 48, 24), (26, 46, 47, 25), (6, 44, 46, 26), (4, 45, 42, 0), (22, 50, 45, 4), (2, 43, 44, 6), (12, 55, 43, 2), (54, 68, 69, 55), (53, 67, 68, 54), (52, 66, 67, 53), (51, 65, 66, 52), (42, 56, 65, 51), (49, 63, 64, 50), (48, 62, 63, 49), (47, 61, 62, 48), (46, 60, 61, 47), (44, 58, 60, 46), (45, 59, 56, 42), (50, 64, 59, 45), (43, 57, 58, 44), (55, 69, 57, 43)])
me_cube_033.polygons.foreach_set('material_index', [0, 0, 0, 0, 0, 1, 1, 1, 1, 1, 1, 1, 1, 1, 1, 1, 1, 1, 1, 1, 1, 1, 1, 1, 1, 0, 0, 0, 0, 0, 0, 0, 0, 0, 0, 0, 0, 0, 0, 0, 0, 0, 0, 0, 0, 0, 0, 0, 0, 0, 0, 0, 0, 0, 0, 1, 1, 0, 0, 0, 0, 0, 0, 0, 0, 0, 0, 0])
me_cube_033.materials.append(mat_bookshelf)
me_cube_033.materials.append(mat_f_nster_color_001)
me_cube_033.use_remesh_preserve_volume = False
me_cube_033.use_remesh_preserve_attributes = False
me_cube_033.use_mirror_vertex_groups = False
me_cube_033.update()

# ---- objects
ob_minidoor = bpy.data.objects.new('MiniDoor', me_cube_016)
ob_doorknob = bpy.data.objects.new('DoorKnob', me_cylinder_001)
ob_cylinder = bpy.data.objects.new('Cylinder', me_cylinder_002)
ob_box = bpy.data.objects.new('Box', me_cube_014)
ob_cylinder_001 = bpy.data.objects.new('Cylinder.001', me_cylinder)
ob_table_002 = bpy.data.objects.new('Table.002', me_cube_004)
ob_chair = bpy.data.objects.new('Chair', me_cube_009)
ob_smalltable_001 = bpy.data.objects.new('SmallTable.001', me_cube_008)
ob_toddler = bpy.data.objects.new('Toddler', me_cube_022)
ob_hand_001 = bpy.data.objects.new('hand.001', me_sphere)
ob_hand = bpy.data.objects.new('hand', me_sphere_002)
ob_bed = bpy.data.objects.new('Bed', me_cube_007)
ob_madrass = bpy.data.objects.new('Madrass', me_cube_006)
ob_pillow = bpy.data.objects.new('Pillow', me_cube_011)
ob_pillow_001 = bpy.data.objects.new('Pillow.001', me_cube_012)
ob_door = bpy.data.objects.new('Door', me_cube_005)
ob_cleaningtable = bpy.data.objects.new('CleaningTable', me_cube)
ob_paper = bpy.data.objects.new('Paper', me_cylinder_003)
ob_bookshelf = bpy.data.objects.new('BookShelf', me_cube_002)
ob_bookshelf_001 = bpy.data.objects.new('BookShelf.001', me_cube_003)
ob_room = bpy.data.objects.new('Room', me_cube_001)
ob_window = bpy.data.objects.new('window', me_cube_015)
ob_chair_001 = bpy.data.objects.new('Chair.001', me_cube_010)
ob_chest = bpy.data.objects.new('Chest', me_cube_033)

# ---- transforms, parenting, visibility, modifiers, constraints
ob_minidoor.location = (1.411, -4.667, 1.09)
ob_minidoor.rotation_euler = (0.0, -0.0, 0.4702)
ob_minidoor.lineart.crease_threshold = 0.0
ob_doorknob.parent = ob_minidoor
ob_doorknob.matrix_parent_inverse = Matrix(((0.8915, 0.4531, 0.0, 0.8566), (-0.4531, 0.8915, 0.0, 4.8), (-1.49e-08, 1.49e-08, 1.0, -1.09), (0.0, 0.0, 0.0, 1.0)))
ob_doorknob.location = (1.6, -5.207, 0.8554)
ob_doorknob.rotation_euler = (-1.623, -0.5349, 0.4346)
ob_doorknob.scale = (0.02287, 0.02287, 0.02287)
ob_doorknob.lineart.crease_threshold = 0.0
ob_cylinder.parent = ob_minidoor
ob_cylinder.matrix_parent_inverse = Matrix(((0.8915, 0.4531, 0.0, 0.8566), (-0.4531, 0.8915, 0.0, 4.8), (-1.49e-08, 1.49e-08, 1.0, -1.09), (0.0, 0.0, 0.0, 1.0)))
ob_cylinder.location = (1.656, -5.312, 0.8517)
ob_cylinder.rotation_euler = (1.592, -9.901e-09, 0.1547)
ob_cylinder.scale = (0.02287, 0.02287, 0.02287)
ob_cylinder.lineart.crease_threshold = 0.0
ob_box.location = (1.329, -6.725, 1.166)
ob_box.scale = (1.072, 1.072, 1.072)
ob_box.lineart.crease_threshold = 0.0
ob_cylinder_001.location = (2.493, -0.7173, 7.342)
ob_cylinder_001.scale = (0.2606, 0.2606, 0.2606)
ob_cylinder_001.lineart.crease_threshold = 0.0
ob_table_002.location = (5.269, 6.201, 1.948)
ob_table_002.scale = (1.005, 1.005, 1.005)
ob_table_002.lineart.crease_threshold = 0.0
ob_chair.location = (-4.801, -5.072, 1.37)
ob_chair.rotation_euler = (0.0, -0.0, -0.02919)
ob_chair.lineart.crease_threshold = 0.0
ob_smalltable_001.location = (-3.761, -5.516, 1.677)
ob_smalltable_001.scale = (0.886, 0.886, 0.886)
ob_smalltable_001.lineart.crease_threshold = 0.0
ob_toddler.location = (-0.6672, 3.52, 2.445)
ob_toddler.rotation_euler = (0.0, -0.141, -0.7861)
ob_toddler.scale = (0.1829, 0.1829, 0.1829)
ob_toddler.lineart.crease_threshold = 0.0
ob_hand_001.parent = ob_toddler
ob_hand_001.matrix_parent_inverse = Matrix(((1.0, 0.0, 0.0, -5.629), (2.343e-07, 1.0, 0.0, 15.72), (-1.226e-07, 0.0, 1.0, -8.228), (0.0, 0.0, 0.0, 1.0)))
ob_hand_001.location = (5.036, -14.11, 8.97)
ob_hand_001.scale = (0.344, 0.344, 0.344)
ob_hand_001.lineart.crease_threshold = 0.0
ob_hand.parent = ob_toddler
ob_hand.matrix_parent_inverse = Matrix(((1.0, 0.0, 0.0, -5.629), (2.343e-07, 1.0, 0.0, 15.72), (-1.226e-07, 0.0, 1.0, -8.228), (0.0, 0.0, 0.0, 1.0)))
ob_hand.location = (5.036, -17.58, 8.97)
ob_hand.scale = (0.4394, 0.4394, 0.4394)
ob_hand.lineart.crease_threshold = 0.0
ob_bed.location = (-5.85, 6.285, 1.496)
ob_bed.scale = (1.409, 1.409, 1.409)
ob_bed.lineart.crease_threshold = 0.0
ob_madrass.parent = ob_bed
ob_madrass.matrix_parent_inverse = Matrix(((0.9683, 0.0, 0.0, -1.219), (2.98e-08, 0.9683, 7.451e-09, 0.3018), (0.0, 0.0, 0.9683, -3.695), (0.0, 0.0, 0.0, 1.0)))
ob_madrass.location = (1.162, -0.3603, 3.74)
ob_madrass.lineart.crease_threshold = 0.0
_m = ob_madrass.modifiers.new('Bevel', 'BEVEL')
_m.limit_method = 'NONE'
_m.spread = 0.0
ob_pillow.parent = ob_madrass
ob_pillow.matrix_parent_inverse = Matrix(((1.0, 0.0, 0.0, -1.162), (-1.858e-08, 1.0, 7.451e-09, 0.3117), (2.229e-07, 0.0, 1.0, -3.74), (0.0, 0.0, 0.0, 1.0)))
ob_pillow.location = (0.7769, -0.9751, 4.203)
ob_pillow.scale = (0.7494, 0.7494, 0.2)
ob_pillow.lineart.crease_threshold = 0.0
ob_pillow_001.parent = ob_madrass
ob_pillow_001.matrix_parent_inverse = Matrix(((1.0, 0.0, 0.0, -1.162), (-1.858e-08, 1.0, 7.451e-09, 0.3117), (2.229e-07, 0.0, 1.0, -3.74), (0.0, 0.0, 0.0, 1.0)))
ob_pillow_001.location = (0.9254, -0.04279, 4.302)
ob_pillow_001.rotation_euler = (-0.2343, 0.3668, -0.3021)
ob_pillow_001.scale = (0.437, 0.437, 0.1167)
ob_pillow_001.lineart.crease_threshold = 0.0
ob_door.location = (8.784, 0.7462, 1.087)
ob_door.lineart.crease_threshold = 0.0
ob_cleaningtable.location = (3.512, -6.762, 0.8412)
ob_cleaningtable.scale = (1.126, 1.126, 1.126)
ob_cleaningtable.lineart.crease_threshold = 0.0
ob_paper.parent = ob_cleaningtable
ob_paper.matrix_parent_inverse = Matrix(((0.8881, 0.0, 0.0, -2.283), (0.0, 0.8881, 0.0, -5.867), (0.0, 0.0, 0.8881, -0.747), (0.0, 0.0, 0.0, 1.0)))
ob_paper.location = (6.548, 6.232, 3.242)
ob_paper.scale = (0.155, 0.155, 0.155)
ob_paper.lineart.crease_threshold = 0.0
ob_bookshelf.location = (-6.653, -1.109, 1.393)
ob_bookshelf.scale = (1.255, 1.255, 1.255)
ob_bookshelf.lineart.crease_threshold = 0.0
ob_bookshelf_001.parent = ob_bookshelf
ob_bookshelf_001.matrix_parent_inverse = Matrix(((1.0, 0.0, 0.0, 6.978), (-7.451e-09, 1.0, 0.0, -0.6981), (0.0, 0.0, 1.0, -1.062), (0.0, 0.0, 0.0, 1.0)))
ob_bookshelf_001.location = (-6.978, -2.34, 1.062)
ob_bookshelf_001.lineart.crease_threshold = 0.0
ob_room.location = (0.0, 4.2, 3.631)
ob_room.scale = (3.57, 3.57, 3.57)
ob_room.lineart.crease_threshold = 0.0
ob_window.parent = ob_room
ob_window.matrix_parent_inverse = Matrix(((0.2801, 0.0, 0.0, -0.0), (0.0, 0.2801, 0.0, -1.176), (0.0, -1.49e-08, 0.2801, -1.017), (0.0, 0.0, 0.0, 1.0)))
ob_window.location = (-1.298, 6.869, 4.623)
ob_window.lineart.crease_threshold = 0.0
ob_chair_001.location = (-4.198, -6.468, 1.37)
ob_chair_001.rotation_euler = (0.0, -0.0, 1.177)
ob_chair_001.lineart.crease_threshold = 0.0
ob_chest.location = (1.227, 6.891, 1.474)
ob_chest.rotation_euler = (0.0, 0.0, -3.132)
ob_chest.scale = (1.419, 1.419, 1.419)
ob_chest.lineart.crease_threshold = 0.0

# ---- collection membership
col_collection_1.objects.link(ob_minidoor)
col_collection_1.objects.link(ob_doorknob)
col_collection_1.objects.link(ob_cylinder)
col_collection_1.objects.link(ob_box)
col_collection_1.objects.link(ob_cylinder_001)
col_collection_1.objects.link(ob_table_002)
col_collection_1.objects.link(ob_chair)
col_collection_1.objects.link(ob_smalltable_001)
col_collection_1.objects.link(ob_toddler)
col_collection_1.objects.link(ob_hand_001)
col_collection_1.objects.link(ob_hand)
col_collection_1.objects.link(ob_bed)
col_collection_1.objects.link(ob_madrass)
col_collection_1.objects.link(ob_pillow)
col_collection_1.objects.link(ob_pillow_001)
col_collection_1.objects.link(ob_door)
col_collection_1.objects.link(ob_cleaningtable)
col_collection_1.objects.link(ob_paper)
col_collection_1.objects.link(ob_bookshelf)
col_collection_1.objects.link(ob_bookshelf_001)
col_collection_1.objects.link(ob_room)
col_collection_1.objects.link(ob_window)
col_collection_1.objects.link(ob_chair_001)
col_collection_1.objects.link(ob_chest)

# ---- scene / render settings (as saved in the file)
scene.frame_start = 1; scene.frame_end = 250; scene.frame_set(1)
scene.render.engine = 'BLENDER_EEVEE_NEXT'
scene.render.resolution_percentage = 50
scene.render.dither_intensity = 0.0
scene.cycles.use_denoising = False
scene.cycles.samples = 128
scene.cycles.sampling_pattern = 'TABULATED_SOBOL'
scene.cycles.use_adaptive_sampling = False
scene.cycles.use_light_tree = False
scene.cycles.blur_glossy = 0.0
scene.cycles.sample_clamp_indirect = 0.0
scene.view_settings.view_transform = 'Standard'
bpy.context.view_layer.update()

# ---- added for rendering (the .blend has no active camera and no usable light): camera, sun
cam_auto = bpy.data.cameras.new('AutoCamera')
cam_auto.lens = 50.0
cam_auto.sensor_width = 36.0
cam_auto.clip_end = 1000.0
ob_auto_camera = bpy.data.objects.new('AutoCamera', cam_auto)
scene.collection.objects.link(ob_auto_camera)
ob_auto_camera.location = (24.1058, -27.4596, 23.3879)
ob_auto_camera.rotation_euler = (1.09748, -7.21219e-08, 0.694738)
scene.camera = ob_auto_camera
light_auto_sun = bpy.data.lights.new('AutoSun', 'SUN')
light_auto_sun.energy = 3.0
light_auto_sun.angle = 0.0523599
ob_auto_sun = bpy.data.objects.new('AutoSun', light_auto_sun)
scene.collection.objects.link(ob_auto_sun)
ob_auto_sun.rotation_euler = (0.872665, 0.174533, 0.523599)
bpy.context.view_layer.update()
